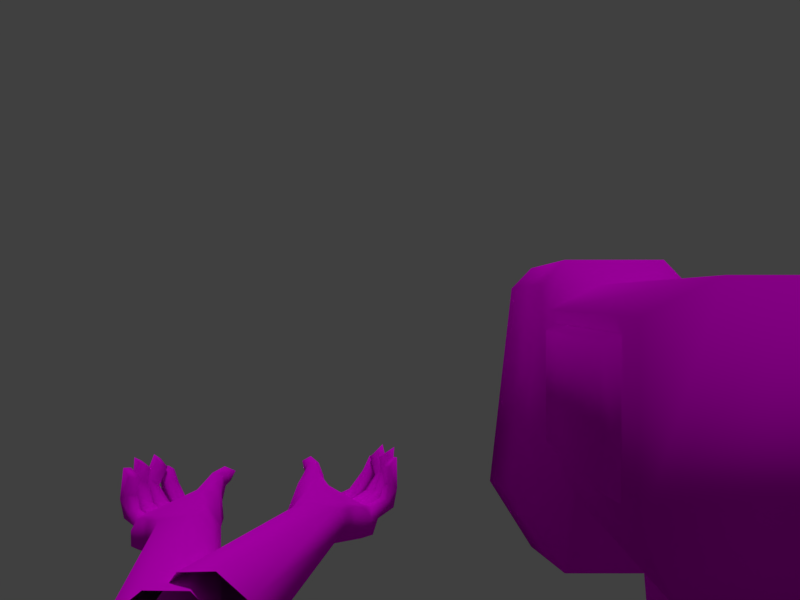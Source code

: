 # Source: BigGun_1st.blend  (saved by Blender 2.80.75; exported with 4.5.12 LTS)
import bpy
from mathutils import Matrix  # noqa: F401  (used for matrix-valued properties, if any)

bpy.ops.wm.read_factory_settings(use_empty=True)
scene = bpy.context.scene
scene.name = 'Scene'

# ---- collections
col_collection_1 = bpy.data.collections.new('Collection 1'); scene.collection.children.link(col_collection_1)

# ---- images (referenced by path relative to the original .blend; pixels are not part of the script)
import os
ASSET_DIR = os.environ.get("B2B_ASSET_DIR", "")  # directory of the original .blend (textures are referenced by path, not embedded)
HERE = os.path.dirname(os.path.abspath(__file__))  # packed textures are extracted next to this script under _unpacked/

def load_image(name, relpath, width, height, colorspace="sRGB"):
    """Load a texture the original file referenced (path relative to the .blend, or extracted next to this script)."""
    p = next((c for c in (os.path.join(HERE, relpath), os.path.join(ASSET_DIR, relpath)) if relpath and os.path.exists(c)), "")
    if p:
        img = bpy.data.images.load(p, check_existing=True)
        img.name = name
    else:  # same state as the original file: an image datablock whose file is absent (Cycles renders it pink)
        img = bpy.data.images.new(name, width, height)
        img.source = "FILE"
        img.filepath = "//" + (relpath or name)
    img.colorspace_settings.name = colorspace
    return img
img_jbiggun1_png = load_image('JBigGun1.png', 'JBigGun1.png', 1024, 1024, 'sRGB')
img_automa1_png = load_image('Automa1.png', 'Automa1.png', 1024, 1024, 'sRGB')

# ---- materials (node trees are filled in below, after node groups)
mat_000_normal = bpy.data.materials.new('000_NORMAL_')
mat_000_normal.alpha_threshold = 0.0
mat_000_normal.use_backface_culling = True
mat_000_normal.use_transparent_shadow = False
mat_000_normal.roughness = 0.5
mat_000_normal.specular_intensity = 0.0
mat_001_normal = bpy.data.materials.new('001_NORMAL_')
mat_001_normal.alpha_threshold = 0.0
mat_001_normal.use_backface_culling = True
mat_001_normal.use_transparent_shadow = False
mat_001_normal.roughness = 0.5
mat_001_normal.specular_intensity = 0.0

# ---- material node trees
mat_000_normal.use_nodes = True; mat_000_normal.node_tree.nodes.clear()
_N = mat_000_normal.node_tree.nodes; _L = mat_000_normal.node_tree.links
n0 = _N.new('ShaderNodeOutputMaterial'); n0.name = 'Material Output'; n0.location = (300, 300)
n1 = _N.new('ShaderNodeBsdfDiffuse'); n1.name = 'Diffuse BSDF'; n1.location = (10, 300)
n1.inputs[1].default_value = 0.5
n2 = _N.new('ShaderNodeTexImage'); n2.name = 'Image Texture'; n2.location = (-280, 280)
n2.image = img_jbiggun1_png
_L.new(n1.outputs[0], n0.inputs[0])
_L.new(n2.outputs[0], n1.inputs[0])
n0.is_active_output = True
mat_001_normal.use_nodes = True; mat_001_normal.node_tree.nodes.clear()
_N = mat_001_normal.node_tree.nodes; _L = mat_001_normal.node_tree.links
n0 = _N.new('ShaderNodeOutputMaterial'); n0.name = 'Material Output'; n0.location = (300, 300)
n1 = _N.new('ShaderNodeBsdfDiffuse'); n1.name = 'Diffuse BSDF'; n1.location = (10, 300)
n1.inputs[1].default_value = 0.5
n2 = _N.new('ShaderNodeTexImage'); n2.name = 'Image Texture'; n2.location = (-280, 280)
n2.image = img_automa1_png
_L.new(n1.outputs[0], n0.inputs[0])
_L.new(n2.outputs[0], n1.inputs[0])
n0.is_active_output = True

# ---- world
world_world = bpy.data.worlds.new('World'); scene.world = world_world
world_world.color = (0.05088, 0.05088, 0.05088)
world_world.use_sun_shadow = False
world_world.sun_shadow_jitter_overblur = 0.0

# ---- cameras
cam_camera_001 = bpy.data.cameras.new('Camera.001')
cam_camera_001.clip_end = 100.0
cam_camera_001.lens = 38.63
cam_camera_001.sensor_width = 32.0
cam_camera_001.sensor_height = 18.0
cam_camera_001.display_size = 2.0
cam_camera_001.lens_unit = 'FOV'
cam_camera_001.dof.focus_distance = 0.0
cam_camera_001.dof.aperture_fstop = 128.0
cam_camera_001.dof.aperture_blades = 6

# ---- lights
light_lamp = bpy.data.lights.new('Lamp', 'SUN')
light_lamp.transmission_factor = 0.0
light_lamp.cutoff_distance = 30.0
light_lamp.angle = 0.1993
light_lamp.energy = 1.0
light_lamp.shadow_buffer_clip_start = 1.001
light_lamp.shadow_soft_size = 0.1
light_lamp.shadow_cascade_max_distance = 1000.0

# ---- meshes
me_shell_0_10301 = bpy.data.meshes.new('Shell_0.10301')
me_shell_0_10301.from_pydata([(0.5726, -0.4543, -0.217), (0.6675, 0.4589, -0.2697), (0.5411, -0.1381, -0.1777), (0.6802, -0.2641, -0.1535), (0.8419, 0.4015, -0.2215), (0.7309, 0.455, -0.1539), (0.6253, -0.2845, -0.2657), (0.4961, -0.2377, -0.2212), (0.7785, 0.4054, -0.3373), (0.6996, -0.192, -0.2103), (0.5354, -0.344, -0.232), (0.4653, -0.3323, -0.142), (0.5102, -0.2914, -0.227), (0.4716, -0.3306, -0.1986), (0.6297, -0.3471, -0.1983), (0.6657, -0.4201, -0.1164), (0.6754, -0.3382, -0.1853), (0.5963, -0.4255, -0.2522), (0.5577, -0.3858, -0.2392), (0.612, -0.4064, -0.2127), (0.5645, -0.1093, -0.2216), (0.6364, -0.1531, -0.2776), (0.6417, -0.3093, -0.1303), (0.6761, 0.4689, -0.1969), (0.6459, -0.4344, -0.1576), (0.689, -0.443, -0.1315), (0.4864, -0.3746, -0.163), (0.4963, -0.3748, -0.1122), (0.4787, -0.341, -0.09387), (0.4732, -0.388, -0.09792), (0.453, -0.2725, -0.1659), (0.4739, -0.3144, -0.1729), (0.4897, -0.3107, -0.1248), (0.473, -0.276, -0.1198), (0.4658, -0.3189, -0.1022), (0.5312, -0.4107, -0.1979), (0.521, -0.4433, -0.1219), (0.4765, -0.3879, -0.1469), (0.5057, -0.4098, -0.1021), (0.5004, -0.4579, -0.1039), (0.471, -0.4136, -0.1649), (0.5527, -0.4044, -0.2025), (0.4929, -0.4582, -0.1219), (0.5213, -0.427, -0.1669), (0.5391, -0.4139, -0.2268), (0.8329, 0.3916, -0.2924), (0.5087, -0.3616, -0.193), (0.6397, -0.1434, -0.1705), (0.4897, -0.4344, -0.08913), (0.5353, -0.3685, -0.2445), (0.5713, -0.3266, -0.2608), (0.5703, -0.41, -0.2636), (0.6754, -0.4513, -0.157), (0.4604, -0.3639, -0.08534), (0.7094, 0.4316, -0.327), (0.7989, 0.4262, -0.1634), (0.5714, -0.4296, -0.1983), (0.5077, -0.4153, -0.1616), (0.4953, -0.4292, -0.1706), (0.6225, -0.315, -0.2578), (0.512, -0.2423, -0.2028), (0.475, -0.2579, -0.1916), (0.4613, -0.2733, -0.2108), (0.5808, -0.118, -0.1787), (0.4537, -0.2957, -0.09892), (0.6751, -0.3219, -0.1449), (0.6778, -0.1781, -0.2646), (0.5, -0.3653, -0.1997), (0.4965, -0.3907, -0.1463), (0.4941, -0.3649, -0.1479), (0.5565, -0.3412, -0.2155), (0.5791, -0.2678, -0.1992), (0.5258, -0.1379, -0.2297), (0.6362, -0.2467, -0.1393), (0.6749, -0.3849, -0.1576), (0.4957, -0.4869, -0.1309), (0.5489, -0.4452, -0.2364), (0.4646, -0.3538, -0.1631), (0.5875, -0.1225, -0.2557), (0.6242, -0.3187, -0.1596), (0.5081, -0.4479, -0.1896), (0.4947, -0.3026, -0.1985), (0.585, -0.3848, -0.2225), (0.5139, -0.3173, -0.2419), (0.4838, -0.3137, -0.185), (0.5323, -0.2935, -0.2094), (0.518, -0.4073, -0.2192), (0.5317, -0.1653, -0.1802), (0.6433, -0.382, -0.1256), (0.5231, -0.2695, -0.2071), (0.6319, -0.3885, -0.1574), (0.6477, -0.3902, -0.1749), (0.4715, -0.2748, -0.1551), (0.5223, -0.4499, -0.1202), (0.5717, -0.3687, -0.218), (0.5439, -0.2866, -0.2529), (0.4803, -0.3385, -0.1346), (0.4968, -0.2632, -0.2339), (0.5006, -0.2603, -0.2403), (0.4557, -0.2949, -0.1802), (0.6831, -0.1661, -0.1883), (0.6662, -0.3801, -0.1257), (0.5263, -0.4896, -0.1352), (0.5271, -0.4759, -0.1843), (0.4991, -0.3794, -0.2193), (0.4867, -0.361, -0.2031), (0.4834, -0.3013, -0.1608), (0.5084, -0.1613, -0.2123), (0.5062, -0.17, -0.2486), (0.4755, -0.2998, -0.2131), (0.6908, -0.2711, -0.2098), (0.5468, -0.321, -0.2145), (0.5052, -0.3329, -0.183), (0.543, -0.4692, -0.1655), (0.4916, -0.2772, -0.1882), (0.5223, -0.1546, -0.1876), (0.5621, -0.1378, -0.1724), (0.5194, -0.3852, -0.1901), (0.5389, -0.4383, -0.155), (0.6401, -0.2854, -0.2544), (0.5462, -0.1217, -0.2337), (0.6373, -0.2446, -0.2592), (0.5308, -0.149, -0.2515), (0.5581, -0.125, -0.1826), (0.09603, 0.7545, -0.1248), (0.1488, -0.6322, 0.297), (-0.2255, -0.6322, -0.2171), (0.2067, -0.6322, -0.2171), (-0.03368, 0.2664, -0.1257), (0.09603, 0.01077, -0.1248), (-0.1676, -0.6322, 0.297), (-0.1676, 0.7545, -0.01934), (-0.1676, 0.7545, 0.2443), (-0.21, -0.1059, -0.1538), (0.1488, 0.7545, 0.2443), (-0.1149, -0.6322, -0.393), (-0.03368, 0.4534, -0.2726), (-0.1676, 0.01077, -0.01934), (0.1912, -0.1059, -0.1538), (-0.1149, -0.1059, -0.3154), (0.1488, 0.01077, 0.2443), (-0.03368, 0.3202, -0.2473), (0.09603, -0.1059, 0.3519), (0.09603, -0.6322, -0.393), (-0.1149, 0.7545, -0.1248), (-0.1676, -0.1059, 0.297), (0.09603, -0.1059, -0.3154), (-0.1149, 0.01077, -0.1248), (0.1488, 0.7545, -0.01934), (0.018, 0.4534, -0.2726), (-0.1676, 0.01077, 0.2443), (0.1488, 0.01077, -0.01934), (-0.06215, 0.7545, 0.297), (0.09603, -0.6322, 0.3519), (-0.1149, -0.6322, 0.3519), (-0.06215, 0.01077, 0.297), (-0.1149, -0.1059, 0.3519), (0.04331, 0.01077, 0.297), (0.04331, 0.7545, 0.297), (0.1488, -0.1059, 0.297), (0.018, 0.3202, -0.2473), (0.018, 0.2664, -0.1257), (0.018, 0.4534, -0.3062), (-0.03368, 0.2922, -0.2809), (-0.03368, 0.4534, -0.3062), (0.018, 0.2922, -0.2809), (-0.03368, 0.2384, -0.1257), (0.018, 0.2384, -0.1257), (-0.1669, 0.08367, 0.1815), (-0.1664, 0.4547, 0.06312), (-0.5388, 0.08367, 0.3025), (-0.5388, 0.4547, 0.3025), (-0.1669, 0.4547, 0.1815), (-0.3867, 0.4547, 0.1173), (-0.4489, 0.08367, 0.3585), (-0.4489, 0.4547, 0.3585), (-0.3513, 0.08367, 0.2184), (-0.4783, 0.08367, 0.1975), (-0.3513, 0.4547, 0.2184), (-0.1664, 0.08367, 0.06312), (-0.4793, 0.4547, 0.1972), (-0.4117, 0.08367, 0.2794), (-0.3867, 0.08367, 0.1173), (-0.4117, 0.4547, 0.2794), (-0.2853, 0.4547, 0.06655), (-0.2853, 0.08367, 0.06655), (-0.2645, 0.08367, 0.1831), (-0.2645, 0.4547, 0.1831), (-0.06215, 0.4335, -0.1231), (-0.06215, 0.6455, -0.1231), (-0.06215, 0.4863, -0.5065), (0.04331, 0.4335, -0.1231), (-0.06215, 0.6993, -0.5065), (0.04331, 0.6455, -0.1231), (0.04331, 0.6993, -0.5065), (0.04331, 0.4863, -0.5065), (-0.1442, 0.7545, -0.07357), (0.1254, 0.7545, -0.07357), (0.9681, -0.4437, -0.24), (0.9037, 0.4803, -0.2927), (0.9996, -0.1276, -0.2007), (0.8605, -0.2536, -0.1765), (0.7293, 0.4229, -0.2445), (0.8403, 0.4764, -0.1769), (0.9154, -0.274, -0.2887), (1.045, -0.2272, -0.2442), (0.7926, 0.4267, -0.3603), (0.8411, -0.1815, -0.2334), (1.005, -0.3335, -0.255), (1.075, -0.3218, -0.165), (1.03, -0.2809, -0.25), (1.069, -0.3201, -0.2216), (0.9109, -0.3366, -0.2213), (0.875, -0.4096, -0.1394), (0.8653, -0.3277, -0.2083), (0.9443, -0.415, -0.2752), (0.983, -0.3753, -0.2622), (0.9287, -0.3959, -0.2357), (0.9762, -0.09883, -0.2446), (0.9043, -0.1426, -0.3007), (0.899, -0.2988, -0.1534), (0.895, 0.4903, -0.22), (0.8948, -0.4239, -0.1807), (0.8517, -0.4325, -0.1545), (1.054, -0.3641, -0.186), (1.044, -0.3643, -0.1352), (1.062, -0.3305, -0.1169), (1.068, -0.3775, -0.1209), (1.088, -0.2619, -0.189), (1.067, -0.3039, -0.196), (1.051, -0.3002, -0.1478), (1.068, -0.2655, -0.1428), (1.075, -0.3084, -0.1252), (1.009, -0.4002, -0.221), (1.02, -0.4328, -0.1449), (1.064, -0.3774, -0.1699), (1.035, -0.3993, -0.1251), (1.04, -0.4474, -0.1269), (1.07, -0.4031, -0.1879), (0.9879, -0.3939, -0.2255), (1.048, -0.4477, -0.1449), (1.019, -0.4165, -0.1899), (1.002, -0.4034, -0.2499), (0.7383, 0.413, -0.3154), (1.032, -0.3511, -0.216), (0.901, -0.1329, -0.1935), (1.051, -0.4239, -0.1122), (1.005, -0.358, -0.2675), (0.9694, -0.3161, -0.2838), (0.9704, -0.3995, -0.2866), (0.8653, -0.4408, -0.18), (1.08, -0.3534, -0.1084), (0.8618, 0.453, -0.3501), (0.7723, 0.4476, -0.1865), (0.9693, -0.4191, -0.2213), (1.033, -0.4048, -0.1846), (1.045, -0.4187, -0.1936), (0.9182, -0.3045, -0.2808), (1.029, -0.2318, -0.2258), (1.066, -0.2474, -0.2146), (1.079, -0.2628, -0.2338), (0.9598, -0.1074, -0.2017), (1.087, -0.2852, -0.1219), (0.8656, -0.3114, -0.168), (0.8629, -0.1676, -0.2876), (1.041, -0.3548, -0.2227), (1.044, -0.3802, -0.1693), (1.047, -0.3544, -0.1709), (0.9842, -0.3307, -0.2386), (0.9616, -0.2573, -0.2223), (1.015, -0.1274, -0.2527), (0.9045, -0.2362, -0.1623), (0.8657, -0.3744, -0.1806), (1.045, -0.4764, -0.1539), (0.9918, -0.4347, -0.2594), (1.076, -0.3432, -0.1862), (0.9532, -0.112, -0.2788), (0.9165, -0.3082, -0.1827), (1.033, -0.4374, -0.2127), (1.046, -0.2921, -0.2215), (0.9557, -0.3743, -0.2456), (1.027, -0.3068, -0.2649), (1.057, -0.3032, -0.208), (1.008, -0.283, -0.2324), (1.023, -0.3968, -0.2422), (1.009, -0.1548, -0.2033), (0.8974, -0.3715, -0.1486), (1.018, -0.259, -0.2301), (0.9088, -0.378, -0.1804), (0.893, -0.3797, -0.1979), (1.069, -0.2643, -0.1781), (1.018, -0.4394, -0.1432), (0.969, -0.3582, -0.2411), (0.9968, -0.2761, -0.2759), (1.06, -0.328, -0.1576), (1.044, -0.2527, -0.2569), (1.04, -0.2498, -0.2633), (1.085, -0.2844, -0.2032), (0.8575, -0.1556, -0.2113), (0.8745, -0.3696, -0.1487), (1.014, -0.4791, -0.1582), (1.014, -0.4654, -0.2074), (1.042, -0.3689, -0.2423), (1.054, -0.3505, -0.2261), (1.057, -0.2908, -0.1839), (1.032, -0.1508, -0.2353), (1.034, -0.1595, -0.2716), (1.065, -0.2893, -0.2361), (0.8499, -0.2606, -0.2328), (0.9939, -0.3105, -0.2375), (1.036, -0.3224, -0.206), (0.9977, -0.4587, -0.1885), (1.049, -0.2667, -0.2112), (1.018, -0.1441, -0.2106), (0.9786, -0.1273, -0.1954), (1.021, -0.3747, -0.2131), (1.002, -0.4278, -0.178), (0.9006, -0.2749, -0.2774), (0.9945, -0.1112, -0.2567), (0.9034, -0.2341, -0.2822), (1.01, -0.1385, -0.2745), (0.9826, -0.1145, -0.2056), (-0.1009, 0.5006, -0.1231), (-0.09934, 0.5781, -0.1231), (-0.08263, 0.5553, -0.5065), (-0.08433, 0.6305, -0.5065), (0.08204, 0.5006, -0.1231), (0.08049, 0.5781, -0.1231), (0.06549, 0.6305, -0.5065), (0.06378, 0.5553, -0.5065), (-0.03368, 0.4258, -0.1299), (-0.03368, 0.4419, -0.2394), (0.018, 0.4419, -0.2394), (0.018, 0.4258, -0.1299), (-0.03368, 0.3958, -0.2394), (0.018, 0.3958, -0.2394), (-0.03368, 0.3622, -0.1299), (0.018, 0.3622, -0.1299), (0.1491, 0.654, 0.2212), (0.1491, 0.116, 0.2212), (0.1491, 0.654, -0.008783), (0.1491, 0.116, -0.008783), (0.1729, 0.6291, 0.2099), (0.1729, 0.1409, 0.2099), (0.1729, 0.6291, 0.002547), (0.1729, 0.1409, 0.002547)], [(137, 139)], [(19, 17, 59), (7, 107, 108), (59, 6, 119), (3, 73, 22), (3, 9, 73), (22, 71, 79), (22, 73, 71), (73, 87, 71), (73, 116, 87), (108, 72, 122), (108, 107, 72), (122, 72, 120), (20, 123, 63), (20, 120, 123), (116, 115, 87), (116, 2, 115), (2, 107, 115), (2, 72, 107), (2, 120, 72), (2, 123, 120), (63, 123, 116), (123, 2, 116), (121, 119, 6), (6, 59, 17), (6, 17, 51), (54, 78, 1), (54, 21, 78), (1, 20, 23), (1, 78, 20), (23, 63, 5), (23, 20, 63), (5, 47, 55), (5, 63, 47), (55, 100, 4), (55, 47, 100), (4, 9, 45), (4, 100, 9), (45, 66, 8), (45, 9, 66), (8, 21, 54), (8, 66, 21), (100, 47, 73), (47, 116, 73), (116, 47, 63), (73, 9, 100), (95, 78, 21), (78, 95, 122), (121, 6, 95), (21, 121, 95), (121, 21, 66), (78, 122, 120), (120, 20, 78), (95, 108, 122), (49, 104, 10), (49, 86, 104), (10, 67, 70), (10, 104, 67), (70, 117, 94), (70, 67, 117), (94, 35, 18), (94, 117, 35), (18, 86, 49), (18, 35, 86), (86, 40, 104), (86, 58, 40), (104, 37, 67), (104, 40, 37), (67, 68, 117), (67, 37, 68), (117, 57, 35), (117, 68, 57), (35, 58, 86), (35, 57, 58), (58, 39, 40), (58, 36, 39), (40, 48, 37), (40, 39, 48), (37, 38, 68), (37, 48, 38), (68, 36, 57), (68, 38, 36), (57, 36, 58), (38, 48, 36), (48, 39, 36), (51, 44, 18), (51, 76, 44), (18, 41, 82), (18, 44, 41), (82, 56, 19), (82, 41, 56), (19, 0, 17), (19, 56, 0), (17, 76, 51), (17, 0, 76), (76, 80, 44), (76, 103, 80), (44, 43, 41), (44, 80, 43), (41, 118, 56), (41, 43, 118), (56, 113, 0), (56, 118, 113), (0, 103, 76), (0, 113, 103), (103, 75, 80), (103, 102, 75), (80, 42, 43), (80, 75, 42), (43, 93, 118), (43, 42, 93), (118, 102, 113), (118, 93, 102), (113, 102, 103), (93, 42, 102), (42, 75, 102), (83, 13, 12), (83, 105, 13), (12, 84, 85), (12, 13, 84), (85, 112, 111), (85, 84, 112), (111, 46, 10), (111, 112, 46), (10, 105, 83), (10, 46, 105), (105, 77, 13), (105, 26, 77), (13, 11, 84), (13, 77, 11), (84, 96, 112), (84, 11, 96), (112, 69, 46), (112, 96, 69), (46, 26, 105), (46, 69, 26), (26, 29, 77), (26, 27, 29), (77, 53, 11), (77, 29, 53), (11, 28, 96), (11, 53, 28), (96, 27, 69), (96, 28, 27), (69, 27, 26), (28, 53, 27), (53, 29, 27), (97, 62, 7), (97, 109, 62), (7, 61, 60), (7, 62, 61), (60, 114, 89), (60, 61, 114), (89, 81, 12), (89, 114, 81), (12, 109, 97), (12, 81, 109), (109, 99, 62), (109, 31, 99), (62, 30, 61), (62, 99, 30), (61, 92, 114), (61, 30, 92), (114, 106, 81), (114, 92, 106), (81, 31, 109), (81, 106, 31), (31, 34, 99), (31, 32, 34), (99, 64, 30), (99, 34, 64), (30, 33, 92), (30, 64, 33), (92, 32, 106), (92, 33, 32), (106, 32, 31), (33, 64, 32), (64, 34, 32), (94, 18, 82), (111, 10, 70), (89, 12, 85), (108, 97, 7), (50, 6, 51), (50, 51, 18), (50, 18, 49), (49, 95, 50), (95, 49, 10), (95, 10, 83), (83, 98, 95), (98, 83, 12), (97, 98, 12), (98, 97, 108), (95, 98, 108), (95, 6, 50), (65, 74, 16), (65, 101, 74), (16, 91, 14), (16, 74, 91), (14, 90, 79), (14, 91, 90), (79, 88, 22), (79, 90, 88), (22, 101, 65), (22, 88, 101), (101, 25, 74), (101, 15, 25), (74, 52, 91), (74, 25, 52), (91, 24, 90), (91, 52, 24), (90, 15, 88), (90, 24, 15), (88, 15, 101), (24, 52, 15), (52, 25, 15), (3, 22, 65), (110, 65, 16), (110, 3, 65), (110, 119, 121), (119, 110, 16), (59, 119, 16), (59, 16, 14), (14, 19, 59), (110, 121, 66), (107, 7, 60), (60, 115, 107), (60, 87, 115), (87, 60, 89), (89, 85, 87), (85, 71, 87), (71, 85, 111), (71, 111, 70), (70, 94, 71), (94, 82, 71), (82, 19, 71), (71, 14, 79), (71, 19, 14), (9, 110, 66), (110, 9, 3), (129, 138, 146), (182, 180, 173), (166, 161, 128), (146, 127, 143), (157, 142, 140), (155, 150, 156), (172, 186, 168), (322, 190, 188), (173, 184, 185), (163, 166, 141), (139, 126, 133), (160, 167, 165), (155, 142, 157), (159, 140, 142), (186, 187, 178), (135, 146, 143), (147, 133, 137), (150, 145, 156), (327, 329, 328), (166, 165, 167), (326, 195, 329), (141, 149, 136), (147, 137, 196), (173, 185, 182), (177, 171, 180), (141, 164, 163), (161, 141, 128), (165, 162, 160), (178, 181, 176), (185, 169, 179), (186, 178, 176), (137, 131, 196), (141, 136, 164), (125, 138, 159), (151, 159, 138), (133, 130, 145), (153, 156, 154), (152, 150, 155), (137, 145, 150), (144, 147, 196), (124, 147, 144), (177, 170, 171), (139, 135, 126), (178, 183, 181), (336, 335, 337), (185, 184, 169), (178, 187, 173), (131, 132, 152), (155, 158, 152), (148, 140, 151), (145, 154, 156), (181, 175, 174), (186, 176, 182), (125, 127, 138), (126, 135, 127), (129, 124, 197), (132, 137, 150), (330, 334, 336), (166, 163, 165), (217, 257, 215), (205, 306, 305), (257, 317, 204), (201, 220, 271), (201, 271, 207), (220, 277, 269), (220, 269, 271), (271, 269, 285), (271, 285, 314), (306, 320, 270), (306, 270, 305), (320, 318, 270), (218, 261, 321), (218, 321, 318), (314, 285, 313), (314, 313, 200), (200, 313, 305), (200, 305, 270), (200, 270, 318), (200, 318, 321), (261, 314, 321), (321, 314, 200), (319, 204, 317), (204, 215, 257), (204, 249, 215), (252, 199, 276), (252, 276, 219), (199, 221, 218), (199, 218, 276), (221, 203, 261), (221, 261, 218), (203, 253, 245), (203, 245, 261), (253, 202, 298), (253, 298, 245), (202, 243, 207), (202, 207, 298), (243, 206, 264), (243, 264, 207), (206, 252, 219), (206, 219, 264), (298, 271, 245), (245, 271, 314), (314, 261, 245), (271, 298, 207), (293, 219, 276), (276, 320, 293), (319, 293, 204), (219, 293, 319), (319, 264, 219), (276, 318, 320), (318, 276, 218), (293, 320, 306), (247, 208, 302), (247, 302, 284), (208, 268, 265), (208, 265, 302), (268, 292, 315), (268, 315, 265), (292, 216, 233), (292, 233, 315), (216, 247, 284), (216, 284, 233), (284, 302, 238), (284, 238, 256), (302, 265, 235), (302, 235, 238), (265, 315, 266), (265, 266, 235), (315, 233, 255), (315, 255, 266), (233, 284, 256), (233, 256, 255), (256, 238, 237), (256, 237, 234), (238, 235, 246), (238, 246, 237), (235, 266, 236), (235, 236, 246), (266, 255, 234), (266, 234, 236), (255, 256, 234), (236, 234, 246), (246, 234, 237), (249, 216, 242), (249, 242, 274), (216, 280, 239), (216, 239, 242), (280, 217, 254), (280, 254, 239), (217, 215, 198), (217, 198, 254), (215, 249, 274), (215, 274, 198), (274, 242, 278), (274, 278, 301), (242, 239, 241), (242, 241, 278), (239, 254, 316), (239, 316, 241), (254, 198, 311), (254, 311, 316), (198, 274, 301), (198, 301, 311), (301, 278, 273), (301, 273, 300), (278, 241, 240), (278, 240, 273), (241, 316, 291), (241, 291, 240), (316, 311, 300), (316, 300, 291), (311, 301, 300), (291, 300, 240), (240, 300, 273), (281, 210, 211), (281, 211, 303), (210, 283, 282), (210, 282, 211), (283, 309, 310), (283, 310, 282), (309, 208, 244), (309, 244, 310), (208, 281, 303), (208, 303, 244), (303, 211, 275), (303, 275, 224), (211, 282, 209), (211, 209, 275), (282, 310, 294), (282, 294, 209), (310, 244, 267), (310, 267, 294), (244, 303, 224), (244, 224, 267), (224, 275, 227), (224, 227, 225), (275, 209, 251), (275, 251, 227), (209, 294, 226), (209, 226, 251), (294, 267, 225), (294, 225, 226), (267, 224, 225), (226, 225, 251), (251, 225, 227), (295, 205, 260), (295, 260, 307), (205, 258, 259), (205, 259, 260), (258, 287, 312), (258, 312, 259), (287, 210, 279), (287, 279, 312), (210, 295, 307), (210, 307, 279), (307, 260, 297), (307, 297, 229), (260, 259, 228), (260, 228, 297), (259, 312, 290), (259, 290, 228), (312, 279, 304), (312, 304, 290), (279, 307, 229), (279, 229, 304), (229, 297, 232), (229, 232, 230), (297, 228, 262), (297, 262, 232), (228, 290, 231), (228, 231, 262), (290, 304, 230), (290, 230, 231), (304, 229, 230), (231, 230, 262), (262, 230, 232), (292, 280, 216), (309, 268, 208), (287, 283, 210), (306, 205, 295), (248, 249, 204), (248, 216, 249), (248, 247, 216), (247, 248, 293), (293, 208, 247), (293, 281, 208), (281, 293, 296), (296, 210, 281), (295, 210, 296), (296, 306, 295), (293, 306, 296), (293, 248, 204), (263, 214, 272), (263, 272, 299), (214, 212, 289), (214, 289, 272), (212, 277, 288), (212, 288, 289), (277, 220, 286), (277, 286, 288), (220, 263, 299), (220, 299, 286), (299, 272, 223), (299, 223, 213), (272, 289, 250), (272, 250, 223), (289, 288, 222), (289, 222, 250), (288, 286, 213), (288, 213, 222), (286, 299, 213), (222, 213, 250), (250, 213, 223), (201, 263, 220), (308, 214, 263), (308, 263, 201), (308, 319, 317), (317, 214, 308), (257, 214, 317), (257, 212, 214), (212, 257, 217), (308, 264, 319), (305, 258, 205), (258, 305, 313), (258, 313, 285), (285, 287, 258), (287, 285, 283), (283, 285, 269), (269, 309, 283), (269, 268, 309), (268, 269, 292), (292, 269, 280), (280, 269, 217), (269, 277, 212), (269, 212, 217), (207, 264, 308), (308, 201, 207), (182, 177, 180), (166, 167, 161), (163, 162, 165), (327, 194, 193), (323, 324, 322), (327, 326, 329), (333, 335, 332), (162, 149, 160), (160, 161, 167), (155, 156, 142), (149, 164, 136), (135, 139, 146), (151, 140, 159), (192, 323, 189), (322, 324, 190), (146, 138, 127), (193, 192, 189), (326, 191, 195), (188, 195, 191), (129, 151, 138), (327, 328, 194), (161, 160, 141), (166, 128, 141), (147, 139, 133), (325, 192, 328), (192, 325, 323), (334, 332, 335), (171, 174, 175), (153, 159, 142), (141, 160, 149), (172, 187, 186), (140, 158, 157), (147, 146, 139), (133, 126, 130), (153, 142, 156), (152, 132, 150), (137, 133, 145), (124, 129, 147), (336, 334, 335), (187, 172, 169), (169, 184, 187), (184, 173, 187), (173, 180, 178), (180, 171, 183), (178, 180, 183), (171, 175, 183), (152, 158, 148), (158, 134, 148), (148, 197, 131), (152, 148, 131), (197, 124, 144), (144, 196, 197), (196, 131, 197), (155, 157, 158), (148, 134, 140), (145, 130, 154), (181, 183, 175), (181, 174, 170), (170, 177, 181), (177, 182, 176), (182, 185, 186), (185, 179, 186), (179, 168, 186), (176, 181, 177), (135, 143, 127), (127, 125, 130), (125, 153, 130), (153, 154, 130), (130, 126, 127), (148, 151, 197), (151, 129, 197), (132, 131, 137), (330, 331, 334), (163, 164, 162), (323, 325, 324), (333, 337, 335), (149, 162, 164), (193, 194, 192), (188, 190, 195), (192, 194, 328), (328, 329, 324), (329, 195, 324), (195, 190, 324), (324, 325, 328), (334, 331, 332), (171, 170, 174), (153, 125, 159), (140, 134, 158), (147, 129, 146), (344, 343, 345), (344, 342, 343), (339, 341, 345, 343), (338, 339, 343, 342), (340, 338, 342, 344), (341, 340, 344, 345), (172, 179, 169), (172, 168, 179)])
me_shell_0_10301.polygons.foreach_set('use_smooth', [True] * 632)
me_shell_0_10301.polygons.foreach_set('material_index', [1, 1, 1, 1, 1, 1, 1, 1, 1, 1, 1, 1, 1, 1, 1, 1, 1, 1, 1, 1, 1, 1, 1, 1, 1, 1, 1, 1, 1, 1, 1, 1, 1, 1, 1, 1, 1, 1, 1, 1, 1, 1, 1, 1, 1, 1, 1, 1, 1, 1, 1, 1, 1, 1, 1, 1, 1, 1, 1, 1, 1, 1, 1, 1, 1, 1, 1, 1, 1, 1, 1, 1, 1, 1, 1, 1, 1, 1, 1, 1, 1, 1, 1, 1, 1, 1, 1, 1, 1, 1, 1, 1, 1, 1, 1, 1, 1, 1, 1, 1, 1, 1, 1, 1, 1, 1, 1, 1, 1, 1, 1, 1, 1, 1, 1, 1, 1, 1, 1, 1, 1, 1, 1, 1, 1, 1, 1, 1, 1, 1, 1, 1, 1, 1, 1, 1, 1, 1, 1, 1, 1, 1, 1, 1, 1, 1, 1, 1, 1, 1, 1, 1, 1, 1, 1, 1, 1, 1, 1, 1, 1, 1, 1, 1, 1, 1, 1, 1, 1, 1, 1, 1, 1, 1, 1, 1, 1, 1, 1, 1, 1, 1, 1, 1, 1, 1, 1, 1, 1, 1, 1, 1, 1, 1, 1, 1, 1, 1, 1, 1, 1, 1, 1, 1, 1, 1, 1, 1, 1, 1, 1, 1, 1, 1, 1, 1, 1, 1, 1, 1, 1, 1, 1, 1, 1, 1, 1, 1, 1, 1, 1, 1, 1, 1, 1, 1, 1, 1, 0, 0, 0, 0, 0, 0, 0, 0, 0, 0, 0, 0, 0, 0, 0, 0, 0, 0, 0, 0, 0, 0, 0, 0, 0, 0, 0, 0, 0, 0, 0, 0, 0, 0, 0, 0, 0, 0, 0, 0, 0, 0, 0, 0, 0, 0, 0, 0, 0, 0, 0, 0, 0, 0, 0, 0, 0, 0, 0, 1, 1, 1, 1, 1, 1, 1, 1, 1, 1, 1, 1, 1, 1, 1, 1, 1, 1, 1, 1, 1, 1, 1, 1, 1, 1, 1, 1, 1, 1, 1, 1, 1, 1, 1, 1, 1, 1, 1, 1, 1, 1, 1, 1, 1, 1, 1, 1, 1, 1, 1, 1, 1, 1, 1, 1, 1, 1, 1, 1, 1, 1, 1, 1, 1, 1, 1, 1, 1, 1, 1, 1, 1, 1, 1, 1, 1, 1, 1, 1, 1, 1, 1, 1, 1, 1, 1, 1, 1, 1, 1, 1, 1, 1, 1, 1, 1, 1, 1, 1, 1, 1, 1, 1, 1, 1, 1, 1, 1, 1, 1, 1, 1, 1, 1, 1, 1, 1, 1, 1, 1, 1, 1, 1, 1, 1, 1, 1, 1, 1, 1, 1, 1, 1, 1, 1, 1, 1, 1, 1, 1, 1, 1, 1, 1, 1, 1, 1, 1, 1, 1, 1, 1, 1, 1, 1, 1, 1, 1, 1, 1, 1, 1, 1, 1, 1, 1, 1, 1, 1, 1, 1, 1, 1, 1, 1, 1, 1, 1, 1, 1, 1, 1, 1, 1, 1, 1, 1, 1, 1, 1, 1, 1, 1, 1, 1, 1, 1, 1, 1, 1, 1, 1, 1, 1, 1, 1, 1, 1, 1, 1, 1, 1, 1, 1, 1, 1, 1, 1, 1, 1, 1, 1, 1, 1, 1, 1, 1, 1, 1, 1, 1, 1, 1, 1, 1, 1, 1, 0, 0, 0, 0, 0, 0, 0, 0, 0, 0, 0, 0, 0, 0, 0, 0, 0, 0, 0, 0, 0, 0, 0, 0, 0, 0, 0, 0, 0, 0, 0, 0, 0, 0, 0, 0, 0, 0, 0, 0, 0, 0, 0, 0, 0, 0, 0, 0, 0, 0, 0, 0, 0, 0, 0, 0, 0, 0, 0, 0, 0, 0, 0, 0, 0, 0, 0, 0, 0, 0, 0, 0, 0, 0, 0, 0, 0, 0, 0, 0, 0, 0, 0, 0, 0, 0, 0, 0, 0, 0, 0, 0, 0, 0, 0, 0, 0])
_uv = me_shell_0_10301.uv_layers.new(name='UVMap')
_uv.uv.foreach_set('vector', [0.2392, 0.7882, 0.2588, 0.7882, 0.2471, 0.7216, 0.3961, 0.7647, 0.4118, 0.6549, 0.3843, 0.6588, 0.2471, 0.7216, 0.2627, 0.6745, 0.2471, 0.6667, 0.1804, 0.651, 0.1451, 0.6078, 0.1529, 0.7059, 0.1804, 0.651, 0.2, 0.549, 0.1451, 0.6078, 0.1529, 0.7059, 0.1176, 0.6824, 0.1373, 0.7059, 0.1529, 0.7059, 0.1451, 0.6078, 0.1176, 0.6824, 0.1451, 0.6078, 0.04706, 0.6667, 0.1176, 0.6824, 0.1451, 0.6078, 0.03137, 0.6118, 0.04706, 0.6667, 0.3843, 0.6588, 0.3922, 0.6235, 0.3765, 0.6235, 0.3843, 0.6588, 0.4118, 0.6549, 0.3922, 0.6235, 0.3765, 0.6235, 0.3922, 0.6235, 0.3843, 0.6, 0.01177, 0.5686, 0.01961, 0.6118, 0.03529, 0.5608, 0.01177, 0.5686, 0.003922, 0.6314, 0.01961, 0.6118, 0.03137, 0.6118, 0.02745, 0.6745, 0.04706, 0.6667, 0.03137, 0.6118, 0.01961, 0.6353, 0.02745, 0.6745, 0.01961, 0.6353, 0.01569, 0.6863, 0.02745, 0.6745, 0.01961, 0.6353, 0.003922, 0.6627, 0.01569, 0.6863, 0.01961, 0.6353, 0.003922, 0.6314, 0.003922, 0.6627, 0.01961, 0.6353, 0.01961, 0.6118, 0.003922, 0.6314, 0.03529, 0.5608, 0.01961, 0.6118, 0.03137, 0.6118, 0.01961, 0.6118, 0.01961, 0.6353, 0.03137, 0.6118, 0.2627, 0.6196, 0.2471, 0.6667, 0.2627, 0.6745, 0.2627, 0.6745, 0.2471, 0.7216, 0.2588, 0.7882, 0.2627, 0.6745, 0.2588, 0.7882, 0.2745, 0.7843, 0.3294, 0.0, 0.3412, 0.5608, 0.3725, 0.0, 0.3294, 0.0, 0.298, 0.5647, 0.3412, 0.5608, 0.3725, 0.0, 0.3843, 0.5569, 0.4, 0.0, 0.3725, 0.0, 0.3412, 0.5608, 0.3843, 0.5569, 0.007843, 0.003922, 0.03529, 0.5608, 0.04314, 0.003922, 0.007843, 0.003922, 0.01177, 0.5686, 0.03529, 0.5608, 0.04314, 0.003922, 0.09804, 0.5529, 0.08627, 0.003922, 0.04314, 0.003922, 0.03529, 0.5608, 0.09804, 0.5529, 0.08627, 0.003922, 0.1569, 0.5412, 0.1529, 0.003922, 0.08627, 0.003922, 0.09804, 0.5529, 0.1569, 0.5412, 0.1529, 0.003922, 0.2, 0.549, 0.2275, 0.0, 0.1529, 0.003922, 0.1569, 0.5412, 0.2, 0.549, 0.2275, 0.0, 0.2392, 0.549, 0.2863, 0.003922, 0.2275, 0.0, 0.2, 0.549, 0.2392, 0.549, 0.2863, 0.003922, 0.298, 0.5647, 0.3294, 0.0, 0.2863, 0.003922, 0.2392, 0.549, 0.298, 0.5647, 0.1569, 0.5412, 0.09804, 0.5529, 0.1451, 0.6078, 0.09804, 0.5529, 0.03137, 0.6118, 0.1451, 0.6078, 0.03137, 0.6118, 0.09804, 0.5529, 0.03529, 0.5608, 0.1451, 0.6078, 0.2, 0.549, 0.1569, 0.5412, 0.3255, 0.7333, 0.3412, 0.5608, 0.298, 0.5647, 0.3412, 0.5608, 0.3255, 0.7333, 0.3765, 0.6235, 0.2627, 0.6196, 0.2627, 0.6745, 0.3255, 0.7333, 0.298, 0.5647, 0.2627, 0.6196, 0.3255, 0.7333, 0.2627, 0.6196, 0.298, 0.5647, 0.2392, 0.549, 0.3412, 0.5608, 0.3765, 0.6235, 0.3843, 0.6, 0.3843, 0.6, 0.3843, 0.5569, 0.3412, 0.5608, 0.3255, 0.7333, 0.3843, 0.6588, 0.3765, 0.6235, 0.3176, 0.7804, 0.3255, 0.8314, 0.3333, 0.7804, 0.3176, 0.7804, 0.3098, 0.8314, 0.3255, 0.8314, 0.07451, 0.7569, 0.08235, 0.7922, 0.08627, 0.749, 0.3333, 0.7804, 0.3255, 0.8314, 0.3373, 0.8314, 0.08627, 0.749, 0.0902, 0.7882, 0.09412, 0.749, 0.08627, 0.749, 0.08235, 0.7922, 0.0902, 0.7882, 0.09412, 0.749, 0.09804, 0.7922, 0.102, 0.7569, 0.09412, 0.749, 0.0902, 0.7882, 0.09804, 0.7922, 0.298, 0.7882, 0.3098, 0.8314, 0.3176, 0.7804, 0.298, 0.7882, 0.298, 0.8392, 0.3098, 0.8314, 0.3098, 0.8314, 0.3216, 0.8745, 0.3255, 0.8314, 0.3098, 0.8314, 0.3098, 0.8784, 0.3216, 0.8745, 0.3255, 0.8314, 0.3333, 0.8745, 0.3373, 0.8314, 0.3255, 0.8314, 0.3216, 0.8745, 0.3333, 0.8745, 0.08235, 0.7922, 0.08235, 0.8275, 0.0902, 0.7882, 0.3373, 0.8314, 0.3333, 0.8745, 0.3412, 0.8745, 0.0902, 0.7882, 0.09412, 0.8275, 0.09804, 0.7922, 0.0902, 0.7882, 0.08235, 0.8275, 0.09412, 0.8275, 0.298, 0.8392, 0.3098, 0.8784, 0.3098, 0.8314, 0.298, 0.8392, 0.302, 0.8824, 0.3098, 0.8784, 0.3098, 0.8784, 0.3176, 0.9137, 0.3216, 0.8745, 0.3098, 0.8784, 0.3098, 0.9059, 0.3176, 0.9137, 0.3216, 0.8745, 0.3294, 0.9098, 0.3333, 0.8745, 0.3216, 0.8745, 0.3176, 0.9137, 0.3294, 0.9098, 0.3333, 0.8745, 0.3412, 0.9059, 0.3412, 0.8745, 0.3333, 0.8745, 0.3294, 0.9098, 0.3412, 0.9059, 0.08235, 0.8275, 0.09412, 0.8588, 0.09412, 0.8275, 0.08235, 0.8275, 0.08235, 0.8588, 0.09412, 0.8588, 0.302, 0.8824, 0.3098, 0.9059, 0.3098, 0.8784, 0.3333, 0.9333, 0.3294, 0.9098, 0.3137, 0.9333, 0.3294, 0.9098, 0.3176, 0.9137, 0.3137, 0.9333, 0.2745, 0.7843, 0.2902, 0.8588, 0.298, 0.7882, 0.2745, 0.7843, 0.2706, 0.8549, 0.2902, 0.8588, 0.102, 0.7569, 0.1098, 0.7922, 0.1098, 0.7529, 0.102, 0.7569, 0.102, 0.7922, 0.1098, 0.7922, 0.1098, 0.7529, 0.1216, 0.7961, 0.1216, 0.7529, 0.1098, 0.7529, 0.1098, 0.7922, 0.1216, 0.7961, 0.2392, 0.7882, 0.2471, 0.8549, 0.2588, 0.7882, 0.2392, 0.7882, 0.2314, 0.8588, 0.2471, 0.8549, 0.2588, 0.7882, 0.2706, 0.8549, 0.2745, 0.7843, 0.2588, 0.7882, 0.2471, 0.8549, 0.2706, 0.8549, 0.2706, 0.8549, 0.2824, 0.9216, 0.2902, 0.8588, 0.2706, 0.8549, 0.2588, 0.9176, 0.2824, 0.9216, 0.2902, 0.8588, 0.298, 0.9216, 0.298, 0.8588, 0.2902, 0.8588, 0.2824, 0.9216, 0.298, 0.9216, 0.2157, 0.851, 0.2314, 0.9216, 0.2314, 0.8588, 0.2157, 0.851, 0.2196, 0.9294, 0.2314, 0.9216, 0.2314, 0.8588, 0.2471, 0.9216, 0.2471, 0.8549, 0.2314, 0.8588, 0.2314, 0.9216, 0.2471, 0.9216, 0.2471, 0.8549, 0.2588, 0.9176, 0.2706, 0.8549, 0.2471, 0.8549, 0.2471, 0.9216, 0.2588, 0.9176, 0.2588, 0.9176, 0.2706, 0.9804, 0.2824, 0.9216, 0.2588, 0.9176, 0.2549, 0.9647, 0.2706, 0.9804, 0.2824, 0.9216, 0.2824, 0.9804, 0.298, 0.9216, 0.2824, 0.9216, 0.2706, 0.9804, 0.2824, 0.9804, 0.2196, 0.9294, 0.2353, 0.9686, 0.2314, 0.9216, 0.298, 0.9216, 0.2824, 0.9804, 0.302, 0.9686, 0.2314, 0.9216, 0.2549, 0.9647, 0.2471, 0.9216, 0.2314, 0.9216, 0.2353, 0.9686, 0.2549, 0.9647, 0.2471, 0.9216, 0.2549, 0.9647, 0.2588, 0.9176, 0.2863, 0.9961, 0.2824, 0.9804, 0.2627, 0.9922, 0.2824, 0.9804, 0.2706, 0.9804, 0.2627, 0.9922, 0.349, 0.7804, 0.3608, 0.8235, 0.3686, 0.7765, 0.349, 0.7804, 0.349, 0.8275, 0.3608, 0.8235, 0.3686, 0.7765, 0.3725, 0.8196, 0.3725, 0.7922, 0.3686, 0.7765, 0.3608, 0.8235, 0.3725, 0.8196, 0.0549, 0.749, 0.0549, 0.8, 0.07059, 0.749, 0.3725, 0.7922, 0.3725, 0.8196, 0.3804, 0.8196, 0.07059, 0.749, 0.06667, 0.8, 0.07451, 0.7569, 0.07059, 0.749, 0.0549, 0.8, 0.06667, 0.8, 0.3333, 0.7804, 0.349, 0.8275, 0.349, 0.7804, 0.3333, 0.7804, 0.3373, 0.8314, 0.349, 0.8275, 0.349, 0.8275, 0.3647, 0.8627, 0.3608, 0.8235, 0.349, 0.8275, 0.3529, 0.8667, 0.3647, 0.8627, 0.3608, 0.8235, 0.3765, 0.8549, 0.3725, 0.8196, 0.3608, 0.8235, 0.3647, 0.8627, 0.3765, 0.8549, 0.3725, 0.8196, 0.3843, 0.8549, 0.3804, 0.8196, 0.3725, 0.8196, 0.3765, 0.8549, 0.3843, 0.8549, 0.0549, 0.8, 0.05882, 0.8353, 0.06667, 0.8, 0.3804, 0.8196, 0.3843, 0.8549, 0.3922, 0.8549, 0.3373, 0.8314, 0.3529, 0.8667, 0.349, 0.8275, 0.3373, 0.8314, 0.3451, 0.8706, 0.3529, 0.8667, 0.3529, 0.8667, 0.3725, 0.898, 0.3647, 0.8627, 0.3529, 0.8667, 0.3608, 0.898, 0.3725, 0.898, 0.3647, 0.8627, 0.3804, 0.8941, 0.3765, 0.8549, 0.3647, 0.8627, 0.3725, 0.898, 0.3804, 0.8941, 0.3765, 0.8549, 0.3882, 0.8824, 0.3843, 0.8549, 0.3765, 0.8549, 0.3804, 0.8941, 0.3882, 0.8824, 0.3843, 0.8549, 0.3961, 0.8784, 0.3922, 0.8549, 0.3843, 0.8549, 0.3882, 0.8824, 0.3961, 0.8784, 0.3451, 0.8706, 0.3608, 0.898, 0.3529, 0.8667, 0.3882, 0.9059, 0.3804, 0.8941, 0.3765, 0.9137, 0.3804, 0.8941, 0.3725, 0.898, 0.3765, 0.9137, 0.3804, 0.7686, 0.4, 0.8, 0.3961, 0.7647, 0.3804, 0.7686, 0.3882, 0.8039, 0.4, 0.8, 0.3961, 0.7647, 0.4118, 0.8, 0.4157, 0.7647, 0.3961, 0.7647, 0.4, 0.8, 0.4118, 0.8, 0.4157, 0.7647, 0.4196, 0.7961, 0.4275, 0.7647, 0.4157, 0.7647, 0.4118, 0.8, 0.4196, 0.7961, 0.4275, 0.7647, 0.4275, 0.7961, 0.4392, 0.7725, 0.4275, 0.7647, 0.4196, 0.7961, 0.4275, 0.7961, 0.3686, 0.7765, 0.3882, 0.8039, 0.3804, 0.7686, 0.3686, 0.7765, 0.3804, 0.8118, 0.3882, 0.8039, 0.3882, 0.8039, 0.4078, 0.8314, 0.4, 0.8, 0.3882, 0.8039, 0.3961, 0.8353, 0.4078, 0.8314, 0.4, 0.8, 0.4196, 0.8235, 0.4118, 0.8, 0.4, 0.8, 0.4078, 0.8314, 0.4196, 0.8235, 0.4118, 0.8, 0.4235, 0.8196, 0.4196, 0.7961, 0.4118, 0.8, 0.4196, 0.8235, 0.4235, 0.8196, 0.4196, 0.7961, 0.4314, 0.8157, 0.4275, 0.7961, 0.4196, 0.7961, 0.4235, 0.8196, 0.4314, 0.8157, 0.3804, 0.8118, 0.3961, 0.8353, 0.3882, 0.8039, 0.3804, 0.8118, 0.3882, 0.8392, 0.3961, 0.8353, 0.3961, 0.8353, 0.4118, 0.8667, 0.4078, 0.8314, 0.3961, 0.8353, 0.4, 0.8627, 0.4118, 0.8667, 0.4078, 0.8314, 0.4196, 0.8588, 0.4196, 0.8235, 0.4078, 0.8314, 0.4118, 0.8667, 0.4196, 0.8588, 0.4196, 0.8235, 0.4275, 0.8392, 0.4235, 0.8196, 0.4196, 0.8235, 0.4196, 0.8588, 0.4275, 0.8392, 0.4235, 0.8196, 0.4353, 0.8353, 0.4314, 0.8157, 0.4235, 0.8196, 0.4275, 0.8392, 0.4353, 0.8353, 0.3882, 0.8392, 0.4, 0.8627, 0.3961, 0.8353, 0.4275, 0.8706, 0.4196, 0.8588, 0.4157, 0.8863, 0.4196, 0.8588, 0.4118, 0.8667, 0.4157, 0.8863, 0.09412, 0.749, 0.102, 0.7569, 0.1098, 0.7529, 0.07059, 0.749, 0.07451, 0.7569, 0.08627, 0.749, 0.03922, 0.749, 0.04314, 0.7608, 0.0549, 0.749, 0.3843, 0.6588, 0.3804, 0.7686, 0.3961, 0.7647, 0.2902, 0.7373, 0.2627, 0.6745, 0.2745, 0.7843, 0.2902, 0.7373, 0.2745, 0.7843, 0.298, 0.7882, 0.2902, 0.7373, 0.298, 0.7882, 0.3176, 0.7804, 0.3176, 0.7804, 0.3255, 0.7333, 0.2902, 0.7373, 0.3255, 0.7333, 0.3176, 0.7804, 0.3333, 0.7804, 0.3255, 0.7333, 0.3333, 0.7804, 0.349, 0.7804, 0.349, 0.7804, 0.3569, 0.7333, 0.3255, 0.7333, 0.3569, 0.7333, 0.349, 0.7804, 0.3686, 0.7765, 0.3804, 0.7686, 0.3569, 0.7333, 0.3686, 0.7765, 0.3569, 0.7333, 0.3804, 0.7686, 0.3843, 0.6588, 0.3255, 0.7333, 0.3569, 0.7333, 0.3843, 0.6588, 0.3255, 0.7333, 0.2627, 0.6745, 0.2902, 0.7373, 0.1804, 0.7137, 0.1882, 0.7961, 0.2118, 0.7176, 0.1804, 0.7137, 0.1608, 0.7922, 0.1882, 0.7961, 0.2118, 0.7176, 0.2118, 0.7961, 0.2314, 0.7412, 0.2118, 0.7176, 0.1882, 0.7961, 0.2118, 0.7961, 0.1255, 0.7137, 0.1294, 0.7882, 0.1373, 0.7059, 0.2314, 0.7412, 0.2118, 0.7961, 0.2275, 0.8039, 0.1373, 0.7059, 0.1451, 0.7922, 0.1529, 0.7059, 0.1373, 0.7059, 0.1294, 0.7882, 0.1451, 0.7922, 0.1529, 0.7059, 0.1608, 0.7922, 0.1804, 0.7137, 0.1529, 0.7059, 0.1451, 0.7922, 0.1608, 0.7922, 0.1608, 0.7922, 0.1725, 0.8706, 0.1882, 0.7961, 0.1608, 0.7922, 0.149, 0.8471, 0.1725, 0.8706, 0.1882, 0.7961, 0.2, 0.8706, 0.2118, 0.7961, 0.1882, 0.7961, 0.1725, 0.8706, 0.2, 0.8706, 0.2118, 0.7961, 0.2196, 0.8431, 0.2275, 0.8039, 0.2118, 0.7961, 0.2, 0.8706, 0.2196, 0.8431, 0.1294, 0.7882, 0.149, 0.8471, 0.1451, 0.7922, 0.1294, 0.7882, 0.1294, 0.851, 0.149, 0.8471, 0.1451, 0.7922, 0.149, 0.8471, 0.1608, 0.7922, 0.2078, 0.9137, 0.2, 0.8706, 0.1647, 0.9176, 0.2, 0.8706, 0.1725, 0.8706, 0.1647, 0.9176, 0.1804, 0.651, 0.1529, 0.7059, 0.1804, 0.7137, 0.2235, 0.6471, 0.1804, 0.7137, 0.2118, 0.7176, 0.2235, 0.6471, 0.1804, 0.651, 0.1804, 0.7137, 0.2235, 0.6471, 0.2471, 0.6667, 0.2627, 0.6196, 0.2471, 0.6667, 0.2235, 0.6471, 0.2118, 0.7176, 0.2471, 0.7216, 0.2471, 0.6667, 0.2118, 0.7176, 0.2471, 0.7216, 0.2118, 0.7176, 0.2314, 0.7412, 0.2314, 0.7412, 0.2392, 0.7882, 0.2471, 0.7216, 0.2235, 0.6471, 0.2627, 0.6196, 0.2392, 0.549, 0.4118, 0.6549, 0.3961, 0.7647, 0.4157, 0.7647, 0.02353, 0.749, 0.02745, 0.6745, 0.01569, 0.6863, 0.02353, 0.749, 0.04706, 0.6667, 0.02745, 0.6745, 0.04706, 0.6667, 0.02353, 0.749, 0.03922, 0.749, 0.03922, 0.749, 0.0549, 0.749, 0.04706, 0.6667, 0.0549, 0.749, 0.1176, 0.6824, 0.04706, 0.6667, 0.1176, 0.6824, 0.0549, 0.749, 0.07059, 0.749, 0.1176, 0.6824, 0.07059, 0.749, 0.08627, 0.749, 0.08627, 0.749, 0.09412, 0.749, 0.1176, 0.6824, 0.09412, 0.749, 0.1098, 0.7529, 0.1176, 0.6824, 0.1098, 0.7529, 0.1216, 0.7529, 0.1176, 0.6824, 0.1176, 0.6824, 0.1255, 0.7137, 0.1373, 0.7059, 0.1176, 0.6824, 0.1216, 0.7529, 0.1255, 0.7137, 0.2, 0.549, 0.2235, 0.6471, 0.2392, 0.549, 0.2235, 0.6471, 0.2, 0.549, 0.1804, 0.651, 0.1765, 0.7294, 0.2471, 0.7961, 0.1765, 0.7961, 0.1333, 0.2667, 0.2, 0.4588, 0.1333, 0.4588, 0.3451, 0.4588, 0.3882, 0.4588, 0.3451, 0.4588, 0.1765, 0.7961, 0.2471, 1.0, 0.1765, 1.0, 0.5373, 0.7373, 0.5098, 0.7843, 0.4196, 0.7373, 0.6353, 0.7373, 0.7569, 0.7373, 0.6667, 0.7843, 0.0, 0.2667, 0.06667, 0.4588, 0.0, 0.4588, 0.8693, 0.4549, 0.9098, 0.2627, 0.9098, 0.4549, 0.1333, 0.4588, 0.06667, 0.4588, 0.06667, 0.2667, 0.3417, 0.3843, 0.3417, 0.4588, 0.3555, 0.3843, 1.0, 0.7961, 0.9294, 1.0, 0.9294, 0.7961, 0.3782, 0.3843, 0.3904, 0.4588, 0.3905, 0.3843, 0.6353, 0.7373, 0.5098, 0.7843, 0.5373, 0.7373, 0.4196, 0.7843, 0.4196, 0.7373, 0.5098, 0.7843, 0.06667, 0.4588, 0.06667, 0.2667, 0.1333, 0.2667, 0.0, 1.0, 0.1765, 0.7961, 0.1765, 1.0, 1.0, 0.7255, 0.9294, 0.7961, 0.9294, 0.7255, 0.7569, 0.7373, 0.7569, 0.7843, 0.6667, 0.7843, 0.8693, 0.4549, 0.8288, 0.2627, 0.8693, 0.2627, 0.3417, 0.4588, 0.3905, 0.3843, 0.3904, 0.4588, 0.8288, 0.4549, 0.7882, 0.2627, 0.8288, 0.2627, 0.3555, 0.3843, 0.3782, 0.302, 0.3554, 0.302, 1.0, 0.7255, 0.9294, 0.7255, 0.9647, 0.4667, 0.1333, 0.4588, 0.06667, 0.2667, 0.1333, 0.2667, 0.2, 0.2667, 0.2667, 0.4588, 0.2, 0.4588, 0.3555, 0.3843, 0.3417, 0.302, 0.3417, 0.3843, 0.3782, 0.4588, 0.3555, 0.3843, 0.3555, 0.4588, 0.3905, 0.3843, 0.3904, 0.302, 0.3782, 0.3843, 0.1333, 0.2667, 0.2, 0.4588, 0.1333, 0.4588, 0.06667, 0.2667, 0.0, 0.4588, 0.0, 0.2667, 0.06667, 0.4588, 0.1333, 0.2667, 0.1333, 0.4588, 0.9294, 0.7255, 0.9294, 0.4667, 0.9647, 0.4667, 0.3555, 0.3843, 0.3554, 0.302, 0.3417, 0.302, 0.4196, 1.0, 0.2471, 0.7961, 0.4196, 0.7843, 0.2471, 0.7294, 0.4196, 0.7843, 0.2471, 0.7961, 0.9294, 0.7961, 0.7569, 1.0, 0.7569, 0.7843, 0.5098, 1.0, 0.6667, 0.7843, 0.6667, 1.0, 0.6353, 0.4667, 0.7569, 0.7373, 0.6353, 0.7373, 0.9294, 0.7255, 0.7569, 0.7843, 0.7569, 0.7373, 1.0, 0.4667, 1.0, 0.7255, 0.9647, 0.4667, 0.1765, 0.4667, 0.0, 0.7294, 0.0, 0.4667, 0.2, 0.2667, 0.2667, 0.2667, 0.2667, 0.4588, 1.0, 0.7961, 1.0, 1.0, 0.9294, 1.0, 0.1333, 0.2667, 0.2, 0.2667, 0.2, 0.4588, 0.3417, 0.4588, 0.3905, 0.3843, 0.3904, 0.4588, 0.06667, 0.2667, 0.06667, 0.4588, 0.0, 0.4588, 0.1333, 0.2667, 0.06667, 0.2667, 0.1333, 0.2039, 0.7511, 0.3632, 0.749, 0.4452, 0.6546, 0.4667, 0.6353, 0.7373, 0.5412, 0.4667, 0.6353, 0.4667, 0.2471, 0.4667, 0.4193, 0.7373, 0.2471, 0.7294, 0.7569, 0.7843, 0.6667, 1.0, 0.6667, 0.7843, 0.2, 0.4588, 0.2667, 0.2667, 0.2667, 0.4588, 0.06667, 0.2039, 0.1333, 0.2039, 0.1333, 0.2667, 0.4196, 1.0, 0.2471, 1.0, 0.2471, 0.7961, 0.6549, 0.1137, 0.7765, 0.1451, 0.6549, 0.3176, 0.1765, 0.7294, 0.1765, 0.4667, 0.2118, 0.4667, 0.7569, 0.4667, 0.9294, 0.7255, 0.7569, 0.7373, 0.3555, 0.4588, 0.3417, 0.3843, 0.3417, 0.4588, 0.3417, 0.4588, 0.3417, 0.3843, 0.3905, 0.3843, 0.2392, 0.7882, 0.2471, 0.7216, 0.2588, 0.7882, 0.3961, 0.7647, 0.3843, 0.6588, 0.4118, 0.6549, 0.2471, 0.7216, 0.2471, 0.6667, 0.2627, 0.6745, 0.1804, 0.651, 0.1529, 0.7059, 0.1451, 0.6078, 0.1804, 0.651, 0.1451, 0.6078, 0.2, 0.549, 0.1529, 0.7059, 0.1373, 0.7059, 0.1176, 0.6824, 0.1529, 0.7059, 0.1176, 0.6824, 0.1451, 0.6078, 0.1451, 0.6078, 0.1176, 0.6824, 0.04706, 0.6667, 0.1451, 0.6078, 0.04706, 0.6667, 0.03137, 0.6118, 0.3843, 0.6588, 0.3765, 0.6235, 0.3922, 0.6235, 0.3843, 0.6588, 0.3922, 0.6235, 0.4118, 0.6549, 0.3765, 0.6235, 0.3843, 0.6, 0.3922, 0.6235, 0.01177, 0.5686, 0.03529, 0.5608, 0.01961, 0.6118, 0.01177, 0.5686, 0.01961, 0.6118, 0.003922, 0.6314, 0.03137, 0.6118, 0.04706, 0.6667, 0.02745, 0.6745, 0.03137, 0.6118, 0.02745, 0.6745, 0.01961, 0.6353, 0.01961, 0.6353, 0.02745, 0.6745, 0.01569, 0.6863, 0.01961, 0.6353, 0.01569, 0.6863, 0.003922, 0.6627, 0.01961, 0.6353, 0.003922, 0.6627, 0.003922, 0.6314, 0.01961, 0.6353, 0.003922, 0.6314, 0.01961, 0.6118, 0.03529, 0.5608, 0.03137, 0.6118, 0.01961, 0.6118, 0.01961, 0.6118, 0.03137, 0.6118, 0.01961, 0.6353, 0.2627, 0.6196, 0.2627, 0.6745, 0.2471, 0.6667, 0.2627, 0.6745, 0.2588, 0.7882, 0.2471, 0.7216, 0.2627, 0.6745, 0.2745, 0.7843, 0.2588, 0.7882, 0.3294, 0.0, 0.3725, 0.0, 0.3412, 0.5608, 0.3294, 0.0, 0.3412, 0.5608, 0.298, 0.5647, 0.3725, 0.0, 0.4, 0.0, 0.3843, 0.5569, 0.3725, 0.0, 0.3843, 0.5569, 0.3412, 0.5608, 0.007843, 0.003922, 0.04314, 0.003922, 0.03529, 0.5608, 0.007843, 0.003922, 0.03529, 0.5608, 0.01177, 0.5686, 0.04314, 0.003922, 0.08627, 0.003922, 0.09804, 0.5529, 0.04314, 0.003922, 0.09804, 0.5529, 0.03529, 0.5608, 0.08627, 0.003922, 0.1529, 0.003922, 0.1569, 0.5412, 0.08627, 0.003922, 0.1569, 0.5412, 0.09804, 0.5529, 0.1529, 0.003922, 0.2275, 0.0, 0.2, 0.549, 0.1529, 0.003922, 0.2, 0.549, 0.1569, 0.5412, 0.2275, 0.0, 0.2863, 0.003922, 0.2392, 0.549, 0.2275, 0.0, 0.2392, 0.549, 0.2, 0.549, 0.2863, 0.003922, 0.3294, 0.0, 0.298, 0.5647, 0.2863, 0.003922, 0.298, 0.5647, 0.2392, 0.549, 0.1569, 0.5412, 0.1451, 0.6078, 0.09804, 0.5529, 0.09804, 0.5529, 0.1451, 0.6078, 0.03137, 0.6118, 0.03137, 0.6118, 0.03529, 0.5608, 0.09804, 0.5529, 0.1451, 0.6078, 0.1569, 0.5412, 0.2, 0.549, 0.3255, 0.7333, 0.298, 0.5647, 0.3412, 0.5608, 0.3412, 0.5608, 0.3765, 0.6235, 0.3255, 0.7333, 0.2627, 0.6196, 0.3255, 0.7333, 0.2627, 0.6745, 0.298, 0.5647, 0.3255, 0.7333, 0.2627, 0.6196, 0.2627, 0.6196, 0.2392, 0.549, 0.298, 0.5647, 0.3412, 0.5608, 0.3843, 0.6, 0.3765, 0.6235, 0.3843, 0.6, 0.3412, 0.5608, 0.3843, 0.5569, 0.3255, 0.7333, 0.3765, 0.6235, 0.3843, 0.6588, 0.3176, 0.7804, 0.3333, 0.7804, 0.3255, 0.8314, 0.3176, 0.7804, 0.3255, 0.8314, 0.3098, 0.8314, 0.07451, 0.7569, 0.08627, 0.749, 0.08235, 0.7922, 0.3333, 0.7804, 0.3373, 0.8314, 0.3255, 0.8314, 0.08627, 0.749, 0.09412, 0.749, 0.0902, 0.7882, 0.08627, 0.749, 0.0902, 0.7882, 0.08235, 0.7922, 0.09412, 0.749, 0.102, 0.7569, 0.09804, 0.7922, 0.09412, 0.749, 0.09804, 0.7922, 0.0902, 0.7882, 0.298, 0.7882, 0.3176, 0.7804, 0.3098, 0.8314, 0.298, 0.7882, 0.3098, 0.8314, 0.298, 0.8392, 0.3098, 0.8314, 0.3255, 0.8314, 0.3216, 0.8745, 0.3098, 0.8314, 0.3216, 0.8745, 0.3098, 0.8784, 0.3255, 0.8314, 0.3373, 0.8314, 0.3333, 0.8745, 0.3255, 0.8314, 0.3333, 0.8745, 0.3216, 0.8745, 0.08235, 0.7922, 0.0902, 0.7882, 0.08235, 0.8275, 0.3373, 0.8314, 0.3412, 0.8745, 0.3333, 0.8745, 0.0902, 0.7882, 0.09804, 0.7922, 0.09412, 0.8275, 0.0902, 0.7882, 0.09412, 0.8275, 0.08235, 0.8275, 0.298, 0.8392, 0.3098, 0.8314, 0.3098, 0.8784, 0.298, 0.8392, 0.3098, 0.8784, 0.302, 0.8824, 0.3098, 0.8784, 0.3216, 0.8745, 0.3176, 0.9137, 0.3098, 0.8784, 0.3176, 0.9137, 0.3098, 0.9059, 0.3216, 0.8745, 0.3333, 0.8745, 0.3294, 0.9098, 0.3216, 0.8745, 0.3294, 0.9098, 0.3176, 0.9137, 0.3333, 0.8745, 0.3412, 0.8745, 0.3412, 0.9059, 0.3333, 0.8745, 0.3412, 0.9059, 0.3294, 0.9098, 0.08235, 0.8275, 0.09412, 0.8275, 0.09412, 0.8588, 0.08235, 0.8275, 0.09412, 0.8588, 0.08235, 0.8588, 0.302, 0.8824, 0.3098, 0.8784, 0.3098, 0.9059, 0.3333, 0.9333, 0.3137, 0.9333, 0.3294, 0.9098, 0.3294, 0.9098, 0.3137, 0.9333, 0.3176, 0.9137, 0.2745, 0.7843, 0.298, 0.7882, 0.2902, 0.8588, 0.2745, 0.7843, 0.2902, 0.8588, 0.2706, 0.8549, 0.102, 0.7569, 0.1098, 0.7529, 0.1098, 0.7922, 0.102, 0.7569, 0.1098, 0.7922, 0.102, 0.7922, 0.1098, 0.7529, 0.1216, 0.7529, 0.1216, 0.7961, 0.1098, 0.7529, 0.1216, 0.7961, 0.1098, 0.7922, 0.2392, 0.7882, 0.2588, 0.7882, 0.2471, 0.8549, 0.2392, 0.7882, 0.2471, 0.8549, 0.2314, 0.8588, 0.2588, 0.7882, 0.2745, 0.7843, 0.2706, 0.8549, 0.2588, 0.7882, 0.2706, 0.8549, 0.2471, 0.8549, 0.2706, 0.8549, 0.2902, 0.8588, 0.2824, 0.9216, 0.2706, 0.8549, 0.2824, 0.9216, 0.2588, 0.9176, 0.2902, 0.8588, 0.298, 0.8588, 0.298, 0.9216, 0.2902, 0.8588, 0.298, 0.9216, 0.2824, 0.9216, 0.2157, 0.851, 0.2314, 0.8588, 0.2314, 0.9216, 0.2157, 0.851, 0.2314, 0.9216, 0.2196, 0.9294, 0.2314, 0.8588, 0.2471, 0.8549, 0.2471, 0.9216, 0.2314, 0.8588, 0.2471, 0.9216, 0.2314, 0.9216, 0.2471, 0.8549, 0.2706, 0.8549, 0.2588, 0.9176, 0.2471, 0.8549, 0.2588, 0.9176, 0.2471, 0.9216, 0.2588, 0.9176, 0.2824, 0.9216, 0.2706, 0.9804, 0.2588, 0.9176, 0.2706, 0.9804, 0.2549, 0.9647, 0.2824, 0.9216, 0.298, 0.9216, 0.2824, 0.9804, 0.2824, 0.9216, 0.2824, 0.9804, 0.2706, 0.9804, 0.2196, 0.9294, 0.2314, 0.9216, 0.2353, 0.9686, 0.298, 0.9216, 0.302, 0.9686, 0.2824, 0.9804, 0.2314, 0.9216, 0.2471, 0.9216, 0.2549, 0.9647, 0.2314, 0.9216, 0.2549, 0.9647, 0.2353, 0.9686, 0.2471, 0.9216, 0.2588, 0.9176, 0.2549, 0.9647, 0.2863, 0.9961, 0.2627, 0.9922, 0.2824, 0.9804, 0.2824, 0.9804, 0.2627, 0.9922, 0.2706, 0.9804, 0.349, 0.7804, 0.3686, 0.7765, 0.3608, 0.8235, 0.349, 0.7804, 0.3608, 0.8235, 0.349, 0.8275, 0.3686, 0.7765, 0.3725, 0.7922, 0.3725, 0.8196, 0.3686, 0.7765, 0.3725, 0.8196, 0.3608, 0.8235, 0.0549, 0.749, 0.07059, 0.749, 0.0549, 0.8, 0.3725, 0.7922, 0.3804, 0.8196, 0.3725, 0.8196, 0.07059, 0.749, 0.07451, 0.7569, 0.06667, 0.8, 0.07059, 0.749, 0.06667, 0.8, 0.0549, 0.8, 0.3333, 0.7804, 0.349, 0.7804, 0.349, 0.8275, 0.3333, 0.7804, 0.349, 0.8275, 0.3373, 0.8314, 0.349, 0.8275, 0.3608, 0.8235, 0.3647, 0.8627, 0.349, 0.8275, 0.3647, 0.8627, 0.3529, 0.8667, 0.3608, 0.8235, 0.3725, 0.8196, 0.3765, 0.8549, 0.3608, 0.8235, 0.3765, 0.8549, 0.3647, 0.8627, 0.3725, 0.8196, 0.3804, 0.8196, 0.3843, 0.8549, 0.3725, 0.8196, 0.3843, 0.8549, 0.3765, 0.8549, 0.0549, 0.8, 0.06667, 0.8, 0.05882, 0.8353, 0.3804, 0.8196, 0.3922, 0.8549, 0.3843, 0.8549, 0.3373, 0.8314, 0.349, 0.8275, 0.3529, 0.8667, 0.3373, 0.8314, 0.3529, 0.8667, 0.3451, 0.8706, 0.3529, 0.8667, 0.3647, 0.8627, 0.3725, 0.898, 0.3529, 0.8667, 0.3725, 0.898, 0.3608, 0.898, 0.3647, 0.8627, 0.3765, 0.8549, 0.3804, 0.8941, 0.3647, 0.8627, 0.3804, 0.8941, 0.3725, 0.898, 0.3765, 0.8549, 0.3843, 0.8549, 0.3882, 0.8824, 0.3765, 0.8549, 0.3882, 0.8824, 0.3804, 0.8941, 0.3843, 0.8549, 0.3922, 0.8549, 0.3961, 0.8784, 0.3843, 0.8549, 0.3961, 0.8784, 0.3882, 0.8824, 0.3451, 0.8706, 0.3529, 0.8667, 0.3608, 0.898, 0.3882, 0.9059, 0.3765, 0.9137, 0.3804, 0.8941, 0.3804, 0.8941, 0.3765, 0.9137, 0.3725, 0.898, 0.3804, 0.7686, 0.3961, 0.7647, 0.4, 0.8, 0.3804, 0.7686, 0.4, 0.8, 0.3882, 0.8039, 0.3961, 0.7647, 0.4157, 0.7647, 0.4118, 0.8, 0.3961, 0.7647, 0.4118, 0.8, 0.4, 0.8, 0.4157, 0.7647, 0.4275, 0.7647, 0.4196, 0.7961, 0.4157, 0.7647, 0.4196, 0.7961, 0.4118, 0.8, 0.4275, 0.7647, 0.4392, 0.7725, 0.4275, 0.7961, 0.4275, 0.7647, 0.4275, 0.7961, 0.4196, 0.7961, 0.3686, 0.7765, 0.3804, 0.7686, 0.3882, 0.8039, 0.3686, 0.7765, 0.3882, 0.8039, 0.3804, 0.8118, 0.3882, 0.8039, 0.4, 0.8, 0.4078, 0.8314, 0.3882, 0.8039, 0.4078, 0.8314, 0.3961, 0.8353, 0.4, 0.8, 0.4118, 0.8, 0.4196, 0.8235, 0.4, 0.8, 0.4196, 0.8235, 0.4078, 0.8314, 0.4118, 0.8, 0.4196, 0.7961, 0.4235, 0.8196, 0.4118, 0.8, 0.4235, 0.8196, 0.4196, 0.8235, 0.4196, 0.7961, 0.4275, 0.7961, 0.4314, 0.8157, 0.4196, 0.7961, 0.4314, 0.8157, 0.4235, 0.8196, 0.3804, 0.8118, 0.3882, 0.8039, 0.3961, 0.8353, 0.3804, 0.8118, 0.3961, 0.8353, 0.3882, 0.8392, 0.3961, 0.8353, 0.4078, 0.8314, 0.4118, 0.8667, 0.3961, 0.8353, 0.4118, 0.8667, 0.4, 0.8627, 0.4078, 0.8314, 0.4196, 0.8235, 0.4196, 0.8588, 0.4078, 0.8314, 0.4196, 0.8588, 0.4118, 0.8667, 0.4196, 0.8235, 0.4235, 0.8196, 0.4275, 0.8392, 0.4196, 0.8235, 0.4275, 0.8392, 0.4196, 0.8588, 0.4235, 0.8196, 0.4314, 0.8157, 0.4353, 0.8353, 0.4235, 0.8196, 0.4353, 0.8353, 0.4275, 0.8392, 0.3882, 0.8392, 0.3961, 0.8353, 0.4, 0.8627, 0.4275, 0.8706, 0.4157, 0.8863, 0.4196, 0.8588, 0.4196, 0.8588, 0.4157, 0.8863, 0.4118, 0.8667, 0.09412, 0.749, 0.1098, 0.7529, 0.102, 0.7569, 0.07059, 0.749, 0.08627, 0.749, 0.07451, 0.7569, 0.03922, 0.749, 0.0549, 0.749, 0.04314, 0.7608, 0.3843, 0.6588, 0.3961, 0.7647, 0.3804, 0.7686, 0.2902, 0.7373, 0.2745, 0.7843, 0.2627, 0.6745, 0.2902, 0.7373, 0.298, 0.7882, 0.2745, 0.7843, 0.2902, 0.7373, 0.3176, 0.7804, 0.298, 0.7882, 0.3176, 0.7804, 0.2902, 0.7373, 0.3255, 0.7333, 0.3255, 0.7333, 0.3333, 0.7804, 0.3176, 0.7804, 0.3255, 0.7333, 0.349, 0.7804, 0.3333, 0.7804, 0.349, 0.7804, 0.3255, 0.7333, 0.3569, 0.7333, 0.3569, 0.7333, 0.3686, 0.7765, 0.349, 0.7804, 0.3804, 0.7686, 0.3686, 0.7765, 0.3569, 0.7333, 0.3569, 0.7333, 0.3843, 0.6588, 0.3804, 0.7686, 0.3255, 0.7333, 0.3843, 0.6588, 0.3569, 0.7333, 0.3255, 0.7333, 0.2902, 0.7373, 0.2627, 0.6745, 0.1804, 0.7137, 0.2118, 0.7176, 0.1882, 0.7961, 0.1804, 0.7137, 0.1882, 0.7961, 0.1608, 0.7922, 0.2118, 0.7176, 0.2314, 0.7412, 0.2118, 0.7961, 0.2118, 0.7176, 0.2118, 0.7961, 0.1882, 0.7961, 0.1255, 0.7137, 0.1373, 0.7059, 0.1294, 0.7882, 0.2314, 0.7412, 0.2275, 0.8039, 0.2118, 0.7961, 0.1373, 0.7059, 0.1529, 0.7059, 0.1451, 0.7922, 0.1373, 0.7059, 0.1451, 0.7922, 0.1294, 0.7882, 0.1529, 0.7059, 0.1804, 0.7137, 0.1608, 0.7922, 0.1529, 0.7059, 0.1608, 0.7922, 0.1451, 0.7922, 0.1608, 0.7922, 0.1882, 0.7961, 0.1725, 0.8706, 0.1608, 0.7922, 0.1725, 0.8706, 0.149, 0.8471, 0.1882, 0.7961, 0.2118, 0.7961, 0.2, 0.8706, 0.1882, 0.7961, 0.2, 0.8706, 0.1725, 0.8706, 0.2118, 0.7961, 0.2275, 0.8039, 0.2196, 0.8431, 0.2118, 0.7961, 0.2196, 0.8431, 0.2, 0.8706, 0.1294, 0.7882, 0.1451, 0.7922, 0.149, 0.8471, 0.1294, 0.7882, 0.149, 0.8471, 0.1294, 0.851, 0.1451, 0.7922, 0.1608, 0.7922, 0.149, 0.8471, 0.2078, 0.9137, 0.1647, 0.9176, 0.2, 0.8706, 0.2, 0.8706, 0.1647, 0.9176, 0.1725, 0.8706, 0.1804, 0.651, 0.1804, 0.7137, 0.1529, 0.7059, 0.2235, 0.6471, 0.2118, 0.7176, 0.1804, 0.7137, 0.2235, 0.6471, 0.1804, 0.7137, 0.1804, 0.651, 0.2235, 0.6471, 0.2627, 0.6196, 0.2471, 0.6667, 0.2471, 0.6667, 0.2118, 0.7176, 0.2235, 0.6471, 0.2471, 0.7216, 0.2118, 0.7176, 0.2471, 0.6667, 0.2471, 0.7216, 0.2314, 0.7412, 0.2118, 0.7176, 0.2314, 0.7412, 0.2471, 0.7216, 0.2392, 0.7882, 0.2235, 0.6471, 0.2392, 0.549, 0.2627, 0.6196, 0.4118, 0.6549, 0.4157, 0.7647, 0.3961, 0.7647, 0.02353, 0.749, 0.01569, 0.6863, 0.02745, 0.6745, 0.02353, 0.749, 0.02745, 0.6745, 0.04706, 0.6667, 0.04706, 0.6667, 0.03922, 0.749, 0.02353, 0.749, 0.03922, 0.749, 0.04706, 0.6667, 0.0549, 0.749, 0.0549, 0.749, 0.04706, 0.6667, 0.1176, 0.6824, 0.1176, 0.6824, 0.07059, 0.749, 0.0549, 0.749, 0.1176, 0.6824, 0.08627, 0.749, 0.07059, 0.749, 0.08627, 0.749, 0.1176, 0.6824, 0.09412, 0.749, 0.09412, 0.749, 0.1176, 0.6824, 0.1098, 0.7529, 0.1098, 0.7529, 0.1176, 0.6824, 0.1216, 0.7529, 0.1176, 0.6824, 0.1373, 0.7059, 0.1255, 0.7137, 0.1176, 0.6824, 0.1255, 0.7137, 0.1216, 0.7529, 0.2, 0.549, 0.2392, 0.549, 0.2235, 0.6471, 0.2235, 0.6471, 0.1804, 0.651, 0.2, 0.549, 0.1333, 0.2667, 0.2, 0.2667, 0.2, 0.4588, 0.3451, 0.4588, 0.3882, 0.4588, 0.3882, 0.4588, 0.3417, 0.3843, 0.3904, 0.302, 0.3905, 0.3843, 0.8693, 0.4549, 0.9098, 0.2627, 0.9098, 0.4549, 0.8288, 0.4549, 0.8693, 0.2627, 0.8693, 0.4549, 0.8693, 0.4549, 0.8288, 0.4549, 0.8288, 0.2627, 0.3782, 0.4588, 0.3905, 0.3843, 0.3782, 0.3843, 0.3904, 0.302, 0.3782, 0.302, 0.3782, 0.3843, 0.3782, 0.3843, 0.3782, 0.4588, 0.3904, 0.4588, 0.6353, 0.7373, 0.6667, 0.7843, 0.5098, 0.7843, 0.3882, 0.302, 0.3451, 0.302, 0.3451, 0.302, 0.0, 1.0, 0.0, 0.7961, 0.1765, 0.7961, 0.2471, 0.7294, 0.4196, 0.7373, 0.4196, 0.7843, 0.7882, 0.2627, 0.8288, 0.4549, 0.7882, 0.4549, 0.8693, 0.4549, 0.8693, 0.2627, 0.9098, 0.2627, 0.1765, 0.7961, 0.2471, 0.7961, 0.2471, 1.0, 0.9098, 0.4549, 0.9804, 0.2627, 0.9804, 0.4549, 0.8288, 0.4549, 0.7882, 0.4549, 0.7882, 0.2627, 0.9098, 0.4549, 0.9804, 0.2627, 0.9804, 0.4549, 0.1765, 0.7294, 0.2471, 0.7294, 0.2471, 0.7961, 0.8693, 0.4549, 0.8693, 0.2627, 0.9098, 0.2627, 0.3782, 0.4588, 0.3782, 0.3843, 0.3555, 0.3843, 0.3417, 0.4588, 0.3555, 0.4588, 0.3555, 0.3843, 1.0, 0.7255, 1.0, 0.7961, 0.9294, 0.7961, 0.8693, 0.2118, 0.9098, 0.2118, 0.8693, 0.2627, 0.7882, 0.2627, 0.8288, 0.2627, 0.8288, 0.4549, 0.3417, 0.3843, 0.3782, 0.3723, 0.3905, 0.3843, 0.3333, 0.2667, 0.2667, 0.4588, 0.2667, 0.2667, 0.5098, 1.0, 0.4196, 0.7843, 0.5098, 0.7843, 0.3555, 0.3843, 0.3782, 0.3843, 0.3782, 0.302, 0.0, 0.2667, 0.06667, 0.2667, 0.06667, 0.4588, 0.4196, 0.7373, 0.5412, 0.4667, 0.5373, 0.7373, 0.0, 0.7294, 0.1765, 0.7961, 0.0, 0.7961, 0.9294, 0.7961, 0.9294, 1.0, 0.7569, 1.0, 0.5098, 1.0, 0.5098, 0.7843, 0.6667, 0.7843, 0.6353, 0.4667, 0.7569, 0.4667, 0.7569, 0.7373, 0.9294, 0.7255, 0.9294, 0.7961, 0.7569, 0.7843, 0.1765, 0.4667, 0.1765, 0.7294, 0.0, 0.7294, 0.3417, 0.4588, 0.3417, 0.3843, 0.3905, 0.3843, 0.06667, 0.2667, 0.0, 0.2667, 0.0, 0.2039, 0.0, 0.2039, 0.06667, 0.2039, 0.06667, 0.2667, 0.06667, 0.2039, 0.1333, 0.2039, 0.06667, 0.2667, 0.1333, 0.2039, 0.2, 0.2039, 0.1333, 0.2667, 0.2, 0.2039, 0.2667, 0.2039, 0.2, 0.2667, 0.1333, 0.2667, 0.2, 0.2039, 0.2, 0.2667, 0.2667, 0.2039, 0.2667, 0.2667, 0.2, 0.2667, 0.6546, 0.4667, 0.5219, 0.4667, 0.4254, 0.3632, 0.5219, 0.4667, 0.4275, 0.4452, 0.4254, 0.3632, 0.4254, 0.3632, 0.4647, 0.3402, 0.7511, 0.3632, 0.6546, 0.4667, 0.4254, 0.3632, 0.7511, 0.3632, 0.4647, 0.3402, 0.5098, 0.3245, 0.6667, 0.3245, 0.6667, 0.3245, 0.7118, 0.3402, 0.4647, 0.3402, 0.7118, 0.3402, 0.7511, 0.3632, 0.4647, 0.3402, 0.6353, 0.7373, 0.5373, 0.7373, 0.5412, 0.4667, 0.2471, 0.4667, 0.4196, 0.4667, 0.4193, 0.7373, 0.7569, 0.7843, 0.7569, 1.0, 0.6667, 1.0, 0.2, 0.4588, 0.2, 0.2667, 0.2667, 0.2667, 0.2, 0.2039, 0.2667, 0.2039, 0.2667, 0.2667, 0.2667, 0.2667, 0.2, 0.2667, 0.2, 0.2039, 0.2, 0.2667, 0.1333, 0.2667, 0.1333, 0.2039, 0.1333, 0.2667, 0.06667, 0.2667, 0.06667, 0.2039, 0.06667, 0.2667, 0.0, 0.2667, 0.06667, 0.2039, 0.0, 0.2667, 0.0, 0.2039, 0.06667, 0.2039, 0.1333, 0.2039, 0.2, 0.2039, 0.2, 0.2667, 0.7765, 0.1451, 0.7765, 0.2863, 0.6549, 0.3176, 0.6549, 0.3176, 0.4039, 0.2824, 0.4, 0.149, 0.4039, 0.2824, 0.3608, 0.2549, 0.4, 0.149, 0.3608, 0.2549, 0.3608, 0.1725, 0.4, 0.149, 0.4, 0.149, 0.6549, 0.1137, 0.6549, 0.3176, 0.2471, 0.4667, 0.2471, 0.7294, 0.2118, 0.4667, 0.2471, 0.7294, 0.1765, 0.7294, 0.2118, 0.4667, 0.7569, 0.4667, 0.9294, 0.4667, 0.9294, 0.7255, 0.3555, 0.4588, 0.3555, 0.3843, 0.3417, 0.3843, 0.3417, 0.3843, 0.3417, 0.302, 0.3904, 0.302, 0.8288, 0.4549, 0.8288, 0.2627, 0.8693, 0.2627, 0.3782, 0.4588, 0.3904, 0.4588, 0.3905, 0.3843, 0.3882, 0.302, 0.3882, 0.302, 0.3451, 0.302, 0.9098, 0.4549, 0.9098, 0.2627, 0.9804, 0.2627, 0.9098, 0.4549, 0.9098, 0.2627, 0.9804, 0.2627, 0.9098, 0.2118, 0.9098, 0.2627, 0.8693, 0.2627, 0.8693, 0.2627, 0.8288, 0.2627, 0.8288, 0.2118, 0.8288, 0.2627, 0.7882, 0.2627, 0.8288, 0.2118, 0.7882, 0.2627, 0.7882, 0.2118, 0.8288, 0.2118, 0.8288, 0.2118, 0.8693, 0.2118, 0.8693, 0.2627, 0.3417, 0.3843, 0.3555, 0.3723, 0.3782, 0.3723, 0.3333, 0.2667, 0.3333, 0.4588, 0.2667, 0.4588, 0.5098, 1.0, 0.4196, 1.0, 0.4196, 0.7843, 0.4196, 0.7373, 0.4196, 0.4667, 0.5412, 0.4667, 0.0, 0.7294, 0.1765, 0.7294, 0.1765, 0.7961, 0.285, 0.5223, 0.3721, 0.6682, 0.285, 0.6682, 0.285, 0.5223, 0.3721, 0.5223, 0.3721, 0.6682, 0.3831, 0.6805, 0.2733, 0.6805, 0.285, 0.6682, 0.3721, 0.6682, 0.3831, 0.5091, 0.3831, 0.6805, 0.3721, 0.6682, 0.3721, 0.5223, 0.2733, 0.5091, 0.3831, 0.5091, 0.3721, 0.5223, 0.285, 0.5223, 0.2733, 0.6805, 0.2733, 0.5091, 0.285, 0.5223, 0.285, 0.6682, 0.3291, 0.2738, 0.274, 0.4578, 0.274, 0.2738, 0.3291, 0.2738, 0.3291, 0.4578, 0.274, 0.4578])
me_shell_0_10301.materials.append(mat_000_normal)
me_shell_0_10301.materials.append(mat_001_normal)
me_shell_0_10301.use_remesh_preserve_volume = False
me_shell_0_10301.use_remesh_preserve_attributes = False
me_shell_0_10301.use_mirror_vertex_groups = False
me_shell_0_10301.update()
arm_armature = bpy.data.armatures.new('Armature')  # bones are not reproduced

# ---- objects
ob_camera_001 = bpy.data.objects.new('Camera.001', cam_camera_001)
ob_lamp = bpy.data.objects.new('Lamp', light_lamp)
ob_armature = bpy.data.objects.new('Armature', arm_armature)
ob_quadshot = bpy.data.objects.new('Quadshot', me_shell_0_10301)

# ---- transforms, parenting, visibility, modifiers, constraints
ob_camera_001.location = (0.4457, 0.949, 0.2656)
ob_camera_001.rotation_euler = (1.571, 0.0, 3.142)
ob_camera_001.lineart.crease_threshold = 0.0
ob_lamp.location = (8.0, 8.0, 8.0)
ob_lamp.lock_rotations_4d = False
ob_lamp.empty_display_type = 'ARROWS'
ob_lamp.color = (0.0, 0.0, 0.0, 0.0)
ob_lamp.lineart.crease_threshold = 0.0
ob_armature.location = (0.0, 0.0, 0.0)
ob_armature.rotation_euler = (1.571, 0.0, 0.0)
ob_armature.show_in_front = True
ob_armature.lineart.crease_threshold = 0.0
ob_quadshot.parent = ob_armature
ob_quadshot.matrix_parent_inverse = Matrix(((1.0, 0.0, 0.0, 0.0), (0.0, 7.55e-08, 1.0, -7.55e-08), (0.0, -1.0, 7.55e-08, 1.0), (0.0, 0.0, 0.0, 1.0)))
ob_quadshot.location = (0.0, 0.0, 0.0)
ob_quadshot.rotation_mode = 'QUATERNION'
ob_quadshot.rotation_quaternion = (1.0, 0.0, 0.0, 0.0)
ob_quadshot.lineart.crease_threshold = 0.0
_vg = ob_quadshot.vertex_groups.new(name='Root')
_vg = ob_quadshot.vertex_groups.new(name='Gun')
_vg.add([124, 125, 126, 127, 128, 129, 130, 131, 132, 133, 134, 135, 136, 137, 138, 139, 140, 141, 142, 143, 144, 145, 146, 147, 148, 149, 150, 151, 152, 153, 154, 155, 156, 157, 158, 159, 160, 161, 162, 163, 164, 165, 166, 167, 188, 189, 190, 191, 192, 193, 194, 195, 196, 197, 322, 323, 324, 325, 326, 327, 328, 329, 338, 339, 340, 341, 342, 343, 344, 345], 1.0, 'REPLACE')
_vg = ob_quadshot.vertex_groups.new(name='Pump_Arm')
for _i, _w in zip([1, 4, 5, 8, 9, 20, 21, 23, 45, 47, 54, 55, 63, 66, 78, 100, 120], [1.0, 1.0, 1.0, 1.0, 0.5584, 0.9615, 0.5764, 1.0, 1.0, 0.9514, 1.0, 1.0, 0.4693, 0.6497, 0.8288, 0.9279, 0.005273]): _vg.add([_i], _w, 'REPLACE')
_vg = ob_quadshot.vertex_groups.new(name='Pump_Hand')
for _i, _w in zip([0, 2, 3, 6, 7, 9, 10, 11, 12, 13, 14, 15, 16, 17, 18, 19, 20, 21, 22, 24, 25, 26, 27, 28, 29, 30, 31, 32, 33, 34, 35, 36, 37, 38, 39, 40, 41, 42, 43, 44, 46, 47, 48, 49, 50, 51, 52, 53, 56, 57, 58, 59, 60, 61, 62, 63, 64, 65, 66, 67, 68, 69, 70, 71, 72, 73, 74, 75, 76, 77, 78, 79, 80, 81, 82, 83, 84, 85, 86, 87, 88, 89, 90, 91, 92, 93, 94, 95, 96, 97, 98, 99, 100, 101, 102, 103, 104, 105, 106, 107, 108, 109, 110, 111, 112, 113, 114, 115, 116, 117, 118, 119, 120, 121, 122, 123], [0.0, 1.0, 1.0, 1.0, 0.2687, 0.4416, 0.0, 0.0, 0.1359, 0.0, 0.1132, 0.0, 0.1886, 0.01884, 0.0, 5.364e-07, 0.03848, 0.4236, 9.024e-05, 0.0, 0.0, 0.0, 0.0, 0.0, 0.0, 0.0, 0.0, 0.0, 0.0, 0.0, 0.0, 0.0, 0.0, 0.0, 0.0, 0.0, 0.0, 0.0, 0.0, 0.0, 0.0, 0.04858, 0.0, 0.0, 1.0, 0.03681, 0.0, 0.0, 0.0, 0.0, 0.0, 1.0, 0.008734, 0.0, 0.0, 0.5307, 0.0, 0.008081, 0.3503, 0.0, 0.0, 0.0, 0.0, 1.0, 1.0, 1.0, 0.0, 0.0, 0.0, 0.0, 0.1712, 0.02099, 0.0, 0.0, 0.003814, 0.1912, 0.0, 0.4265, 0.0, 1.0, 0.0, 0.04712, 1.416e-05, 7.051e-06, 0.0, 0.0, 0.0, 1.0, 0.0, 0.008719, 0.3309, 0.0, 0.07207, 6.662e-06, 0.0, 0.0, 0.0, 0.0, 0.0, 1.0, 1.0, 0.0, 1.0, 0.1967, 0.0, 0.0, 0.0, 1.0, 1.0, 0.0, 0.0, 1.0, 0.9947, 1.0, 1.0, 1.0]): _vg.add([_i], _w, 'REPLACE')
_vg = ob_quadshot.vertex_groups.new(name='Pump_Thumb0')
for _i, _w in zip([14, 15, 16, 22, 24, 25, 52, 65, 74, 79, 88, 90, 91, 101], [0.8865, 5.96e-07, 0.8114, 0.9999, 0.0, 0.0005864, 3.397e-06, 0.9919, 0.4772, 0.979, 0.6711, 0.5924, 0.6326, 0.4707]): _vg.add([_i], _w, 'REPLACE')
_vg = ob_quadshot.vertex_groups.new(name='Pump_Thumb1')
for _i, _w in zip([15, 24, 25, 52, 74, 88, 90, 91, 101], [1.0, 1.0, 0.9994, 1.0, 0.5228, 0.3289, 0.4075, 0.3674, 0.5293]): _vg.add([_i], _w, 'REPLACE')
_vg = ob_quadshot.vertex_groups.new(name='Pump_Index0')
for _i, _w in zip([0, 14, 17, 18, 19, 36, 41, 42, 43, 44, 51, 56, 75, 76, 80, 82, 93, 94, 102, 103, 113, 118], [0.0, 0.0002894, 0.9812, 0.0, 1.0, 0.0, 0.0, 0.0, 0.0, 0.0, 0.9632, 0.0, 0.0, 0.0, 0.0, 0.9962, 0.0, 0.0, 0.0, 0.0, 0.0, 0.0]): _vg.add([_i], _w, 'REPLACE')
_vg = ob_quadshot.vertex_groups.new(name='Pump_Index1')
_vg.add([0, 41, 44, 56, 76], 1.0, 'REPLACE')
_vg = ob_quadshot.vertex_groups.new(name='Pump_Index2')
_vg.add([43, 80, 103, 113, 118], 1.0, 'REPLACE')
_vg = ob_quadshot.vertex_groups.new(name='Pump_Index3')
for _i, _w in zip([36, 42, 75, 93, 102], [0.0, 1.0, 1.0, 0.993, 1.0]): _vg.add([_i], _w, 'REPLACE')
_vg = ob_quadshot.vertex_groups.new(name='Pump_Long0')
for _i, _w in zip([10, 18, 35, 36, 38, 43, 48, 49, 57, 67, 68, 70, 86, 93, 94, 104, 105, 117], [0.289, 1.0, 0.0, 0.0, 0.0, 0.0, 0.0, 1.0, 0.0, 0.0, 0.0, 1.0, 0.0, 0.006741, 1.0, 0.0, 0.0, 0.0]): _vg.add([_i], _w, 'REPLACE')
_vg = ob_quadshot.vertex_groups.new(name='Pump_Long1')
_vg.add([35, 67, 86, 104, 117], 1.0, 'REPLACE')
_vg = ob_quadshot.vertex_groups.new(name='Pump_Long2')
_vg.add([37, 40, 57, 58, 68], 1.0, 'REPLACE')
_vg = ob_quadshot.vertex_groups.new(name='Pump_Long3')
for _i, _w in zip([36, 38, 39, 48, 93], [1.0, 1.0, 1.0, 1.0, 0.0002563]): _vg.add([_i], _w, 'REPLACE')
_vg = ob_quadshot.vertex_groups.new(name='Pump_Ring0')
for _i, _w in zip([10, 12, 13, 18, 46, 70, 83, 84, 85, 94, 105, 111, 112], [0.711, 0.3954, 0.0, 0.0, 0.0, 0.0, 0.8088, 0.0, 0.5735, 0.0, 0.0, 0.8033, 0.0]): _vg.add([_i], _w, 'REPLACE')
_vg = ob_quadshot.vertex_groups.new(name='Pump_Ring1')
_vg.add([13, 46, 84, 105, 112], 1.0, 'REPLACE')
_vg = ob_quadshot.vertex_groups.new(name='Pump_Ring2')
_vg.add([11, 26, 69, 77, 96], 1.0, 'REPLACE')
_vg = ob_quadshot.vertex_groups.new(name='Pump_Ring3')
_vg.add([27, 28, 29, 53], 1.0, 'REPLACE')
_vg = ob_quadshot.vertex_groups.new(name='Pump_Pinky0')
for _i, _w in zip([7, 12, 60, 89, 97, 98], [0.7313, 0.4687, 0.9913, 0.9529, 0.9913, 0.6691]): _vg.add([_i], _w, 'REPLACE')
_vg = ob_quadshot.vertex_groups.new(name='Pump_Pinky1')
_vg.add([61, 62, 81, 109, 114], 1.0, 'REPLACE')
_vg = ob_quadshot.vertex_groups.new(name='Pump_Pinky2')
_vg.add([30, 31, 92, 99, 106], 1.0, 'REPLACE')
_vg = ob_quadshot.vertex_groups.new(name='Pump_Pinky3')
_vg.add([32, 33, 34, 64], 1.0, 'REPLACE')
_vg = ob_quadshot.vertex_groups.new(name='Trigger_Arm')
for _i, _w in zip([199, 200, 202, 203, 206, 207, 218, 219, 221, 243, 245, 252, 253, 261, 264, 276, 298, 314, 318, 321], [1.0, 7.284e-05, 1.0, 1.0, 1.0, 0.6361, 0.9989, 0.782, 1.0, 1.0, 0.9106, 1.0, 1.0, 0.6081, 0.6621, 0.8943, 0.7168, 4.768e-07, 0.007845, 0.0004812]): _vg.add([_i], _w, 'REPLACE')
_vg = ob_quadshot.vertex_groups.new(name='Trigger_Hand')
for _i, _w in zip([198, 200, 201, 204, 205, 207, 208, 209, 210, 211, 212, 213, 214, 215, 216, 217, 218, 219, 220, 222, 223, 224, 225, 226, 227, 228, 229, 230, 231, 232, 233, 234, 235, 236, 237, 238, 239, 240, 241, 242, 244, 245, 246, 247, 248, 249, 250, 251, 254, 255, 256, 257, 258, 259, 260, 261, 262, 263, 264, 265, 266, 267, 268, 269, 270, 271, 272, 273, 274, 275, 276, 277, 278, 279, 280, 281, 282, 283, 284, 285, 286, 287, 288, 289, 290, 291, 292, 293, 294, 295, 296, 297, 298, 299, 300, 301, 302, 303, 304, 305, 306, 307, 308, 309, 310, 311, 312, 313, 314, 315, 316, 317, 318, 319, 320, 321], [6.395e-11, 0.9999, 0.1026, 1.0, 0.1425, 0.3639, 0.07498, 6.396e-05, 0.02485, 5.96e-08, 0.001514, 1.968e-09, 0.0, 0.0001046, 0.009464, 0.001195, 0.001095, 0.218, 0.02348, 1.569e-10, 4.664e-11, 0.01201, 0.006502, 0.01539, 0.0, 0.0001532, 0.01544, 0.0049, 0.0001218, 0.0003974, 3.696e-06, 1.201e-05, 7.862e-07, 2.239e-07, 6.819e-06, 6.103e-05, 2.016e-08, 8.527e-10, 1.409e-13, 3.902e-05, 3.638e-08, 0.08939, 2.761e-06, 0.04801, 1.0, 0.003448, 7.117e-09, 0.001154, 0.0, 4.389e-10, 8.877e-06, 1.0, 0.4046, 0.0001979, 0.0008821, 0.3919, 0.005346, 0.01009, 0.3379, 1.057e-06, 4.645e-09, 0.03584, 0.01094, 0.9999, 1.0, 0.07563, 5.499e-15, 0.0, 2.167e-05, 0.0006503, 0.1057, 0.01095, 9.733e-06, 1.192e-06, 0.07825, 0.1039, 1.073e-05, 0.1015, 2.781e-09, 0.8848, 3.81e-16, 0.4089, 1.693e-07, 3.344e-07, 0.00332, 1.103e-13, 8.06e-08, 1.0, 0.003779, 0.1411, 1.0, 0.0003404, 0.2832, 2.928e-07, 9.846e-12, 0.0, 0.0, 0.0006697, 0.03943, 1.0, 1.0, 0.003852, 0.04012, 0.0904, 7.514e-09, 1.062e-13, 0.0009025, 0.9977, 1.0, 6.614e-10, 1.44e-10, 1.0, 0.9922, 1.0, 1.0, 0.9995]): _vg.add([_i], _w, 'REPLACE')
_vg = ob_quadshot.vertex_groups.new(name='Trigger_Thumb0')
for _i, _w in zip([201, 212, 213, 214, 217, 220, 222, 223, 250, 263, 271, 272, 277, 286, 288, 289, 299, 308], [0.8974, 0.9985, 6.02e-05, 1.0, 1.221e-06, 0.9765, 6.771e-05, 7.391e-06, 0.0011, 0.9899, 0.9244, 1.371e-06, 0.989, 0.002234, 0.03931, 0.000607, 0.005664, 0.9599]): _vg.add([_i], _w, 'REPLACE')
_vg = ob_quadshot.vertex_groups.new(name='Trigger_Thumb1')
for _i, _w in zip([213, 222, 223, 250, 272, 286, 288, 289, 299], [0.9999, 0.9999, 1.0, 0.9989, 1.0, 0.9978, 0.9607, 0.9994, 0.9943]): _vg.add([_i], _w, 'REPLACE')
_vg = ob_quadshot.vertex_groups.new(name='Trigger_Index0')
for _i, _w in zip([198, 215, 216, 217, 234, 237, 239, 240, 241, 242, 249, 254, 269, 273, 274, 278, 280, 291, 292, 300, 301, 311, 316], [4.291e-06, 0.9999, 0.2205, 0.9988, 2.18e-06, 6.208e-08, 0.0001601, 1.122e-08, 4.547e-09, 0.0005986, 0.9966, 0.0, 0.000123, 0.0, 0.006553, 4.931e-06, 0.9217, 9.904e-10, 0.09015, 4.18e-09, 0.0004734, 7.126e-08, 2.896e-06]): _vg.add([_i], _w, 'REPLACE')
_vg = ob_quadshot.vertex_groups.new(name='Trigger_Index1')
for _i, _w in zip([198, 234, 239, 240, 241, 242, 254, 273, 274, 278, 291, 300, 301, 311, 316], [1.0, 1.344e-06, 0.9998, 1.574e-06, 4.127e-07, 0.9994, 1.0, 0.0, 0.9934, 0.01547, 3.536e-05, 2.827e-07, 0.06288, 0.0427, 0.02645]): _vg.add([_i], _w, 'REPLACE')
_vg = ob_quadshot.vertex_groups.new(name='Trigger_Index2')
for _i, _w in zip([234, 240, 241, 273, 278, 291, 300, 301, 311, 316], [3.006e-07, 0.0005875, 1.0, 8.404e-05, 0.9845, 0.003321, 0.001306, 0.9366, 0.9573, 0.9736]): _vg.add([_i], _w, 'REPLACE')
_vg = ob_quadshot.vertex_groups.new(name='Trigger_Index3')
for _i, _w in zip([234, 240, 273, 291, 300], [3.554e-07, 0.9994, 0.9999, 0.9932, 0.9987]): _vg.add([_i], _w, 'REPLACE')
_vg = ob_quadshot.vertex_groups.new(name='Trigger_Long0')
for _i, _w in zip([208, 216, 233, 234, 235, 236, 237, 238, 244, 246, 247, 255, 256, 265, 266, 268, 284, 291, 292, 302, 315], [0.09045, 0.77, 0.0005694, 0.002162, 0.0007482, 0.002035, 0.02029, 0.005121, 7.653e-05, 0.01982, 0.952, 8.273e-05, 0.002123, 0.008568, 1.823e-05, 0.9891, 0.001795, 0.003395, 0.9098, 1.055e-05, 2.974e-07]): _vg.add([_i], _w, 'REPLACE')
_vg = ob_quadshot.vertex_groups.new(name='Trigger_Long1')
for _i, _w in zip([233, 244, 265, 284, 302, 315], [0.9994, 8.187e-06, 0.9914, 0.9982, 1.0, 1.0]): _vg.add([_i], _w, 'REPLACE')
_vg = ob_quadshot.vertex_groups.new(name='Trigger_Long2')
for _i, _w in zip([235, 238, 255, 256, 266], [0.9993, 0.9948, 0.9999, 0.9979, 1.0]): _vg.add([_i], _w, 'REPLACE')
_vg = ob_quadshot.vertex_groups.new(name='Trigger_Long3')
for _i, _w in zip([234, 236, 237, 246], [0.9978, 0.998, 0.9797, 0.9802]): _vg.add([_i], _w, 'REPLACE')
_vg = ob_quadshot.vertex_groups.new(name='Trigger_Ring0')
for _i, _w in zip([208, 210, 244, 281, 282, 283, 309, 310], [0.8346, 0.461, 2.983e-09, 0.8961, 0.001421, 0.8985, 0.9096, 0.001201]): _vg.add([_i], _w, 'REPLACE')
_vg = ob_quadshot.vertex_groups.new(name='Trigger_Ring1')
for _i, _w in zip([211, 244, 282, 303, 310], [1.0, 0.9999, 0.9986, 0.9993, 0.9988]): _vg.add([_i], _w, 'REPLACE')
_vg = ob_quadshot.vertex_groups.new(name='Trigger_Ring2')
for _i, _w in zip([209, 224, 267, 275, 294], [0.9999, 0.988, 0.9642, 0.9993, 0.9962]): _vg.add([_i], _w, 'REPLACE')
_vg = ob_quadshot.vertex_groups.new(name='Trigger_Ring3')
for _i, _w in zip([225, 226, 227, 251], [0.9935, 0.9846, 1.0, 0.9988]): _vg.add([_i], _w, 'REPLACE')
_vg = ob_quadshot.vertex_groups.new(name='Trigger_Pinky0')
for _i, _w in zip([205, 210, 258, 287, 295], [0.8575, 0.5142, 0.5954, 0.5911, 0.8589]): _vg.add([_i], _w, 'REPLACE')
_vg = ob_quadshot.vertex_groups.new(name='Trigger_Pinky1')
for _i, _w in zip([259, 260, 279, 285, 307, 312, 313], [0.9998, 0.9991, 1.0, 0.1152, 0.9961, 0.9991, 0.002325]): _vg.add([_i], _w, 'REPLACE')
_vg = ob_quadshot.vertex_groups.new(name='Trigger_Pinky2')
for _i, _w in zip([228, 229, 290, 297, 304], [0.9998, 0.9846, 0.9967, 0.9997, 0.9606]): _vg.add([_i], _w, 'REPLACE')
_vg = ob_quadshot.vertex_groups.new(name='Trigger_Pinky3')
for _i, _w in zip([230, 231, 232, 262], [0.9951, 0.9999, 0.9996, 0.9947]): _vg.add([_i], _w, 'REPLACE')
_vg = ob_quadshot.vertex_groups.new(name='Trigger')
_vg.add([330, 331, 332, 333, 334, 335, 336, 337], 1.0, 'REPLACE')
_vg = ob_quadshot.vertex_groups.new(name='Mag')
_vg.add([168, 169, 170, 171, 172, 173, 174, 175, 176, 177, 178, 179, 180, 181, 182, 183, 184, 185, 186, 187], 1.0, 'REPLACE')
_m = ob_quadshot.modifiers.new('Armature', 'ARMATURE')
_m.object = ob_armature

# ---- collection membership
col_collection_1.objects.link(ob_camera_001)
col_collection_1.objects.link(ob_lamp)
col_collection_1.objects.link(ob_armature)
col_collection_1.objects.link(ob_quadshot)

# ---- scene / render settings (as saved in the file)
scene.camera = ob_camera_001
scene.frame_start = 0; scene.frame_end = 139; scene.frame_set(0)
scene.render.engine = 'BLENDER_EEVEE_NEXT'
scene.render.resolution_x = 640
scene.render.resolution_y = 480
scene.render.fps = 30
scene.render.dither_intensity = 0.0
scene.cycles.use_denoising = False
scene.cycles.samples = 128
scene.cycles.sampling_pattern = 'TABULATED_SOBOL'
scene.cycles.use_adaptive_sampling = False
scene.cycles.use_light_tree = False
scene.view_settings.view_transform = 'Standard'
bpy.context.view_layer.update()
